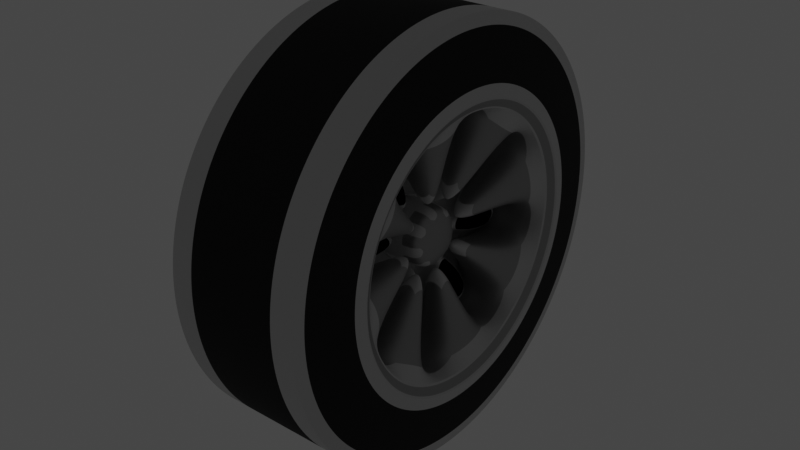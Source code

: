 # Source: QuattroWheel.blend  (saved by Blender 2.93.21; exported with 4.5.12 LTS)
import bpy
from mathutils import Matrix  # noqa: F401  (used for matrix-valued properties, if any)

bpy.ops.wm.read_factory_settings(use_empty=True)
scene = bpy.context.scene
scene.name = 'Scene'

# ---- collections
col_collection = bpy.data.collections.new('Collection'); scene.collection.children.link(col_collection)

# ---- materials (node trees are filled in below, after node groups)
mat_material_001 = bpy.data.materials.new('Material.001')
mat_material_001.alpha_threshold = 0.0
mat_material_001.use_transparent_shadow = False
mat_material_001.line_color = (0.0, 0.0, 0.0, 1.0)
mat_material_002 = bpy.data.materials.new('Material.002')
mat_material_002.use_transparent_shadow = False
mat_material_003 = bpy.data.materials.new('Material.003')
mat_material_003.use_transparent_shadow = False
mat_material_004 = bpy.data.materials.new('Material.004')
mat_material_004.use_transparent_shadow = False
mat_material_005 = bpy.data.materials.new('Material.005')
mat_material_005.use_transparent_shadow = False
mat_material_006 = bpy.data.materials.new('Material.006')
mat_material_006.use_transparent_shadow = False
mat_material_007 = bpy.data.materials.new('Material.007')
mat_material_007.use_transparent_shadow = False
mat_material_008 = bpy.data.materials.new('Material.008')
mat_material_008.use_transparent_shadow = False
mat_material_009 = bpy.data.materials.new('Material.009')
mat_material_009.use_transparent_shadow = False
mat_material_010 = bpy.data.materials.new('Material.010')
mat_material_010.use_transparent_shadow = False
mat_material_011 = bpy.data.materials.new('Material.011')
mat_material_011.use_transparent_shadow = False
mat_material_012 = bpy.data.materials.new('Material.012')
mat_material_012.use_transparent_shadow = False

# ---- material node trees
mat_material_001.use_nodes = True; mat_material_001.node_tree.nodes.clear()
_N = mat_material_001.node_tree.nodes; _L = mat_material_001.node_tree.links
n0 = _N.new('ShaderNodeOutputMaterial'); n0.name = 'Material Output'; n0.location = (300, 300)
n1 = _N.new('ShaderNodeBsdfPrincipled'); n1.name = 'Principled BSDF'; n1.location = (10, 300)
n1.distribution = 'GGX'
n1.subsurface_method = 'BURLEY'
n1.inputs[0].default_value = (0.5705, 0.5705, 0.5705, 1.0)
n1.inputs[2].default_value = 0.4
n1.inputs[3].default_value = 1.45
n1.inputs[27].default_value = (0.0, 0.0, 0.0, 1.0)
n1.inputs[28].default_value = 1.0
_L.new(n1.outputs[0], n0.inputs[0])
n0.is_active_output = True
mat_material_002.use_nodes = True; mat_material_002.node_tree.nodes.clear()
_N = mat_material_002.node_tree.nodes; _L = mat_material_002.node_tree.links
n0 = _N.new('ShaderNodeOutputMaterial'); n0.name = 'Material Output'; n0.location = (300, 300)
n1 = _N.new('ShaderNodeEmission'); n1.name = 'Emission'; n1.location = (10, 300)
n1.inputs[0].default_value = (1.0, 0.9418, 0.004908, 1.0)
n1.inputs[1].default_value = 7.0
_L.new(n1.outputs[0], n0.inputs[0])
n0.is_active_output = True
mat_material_003.use_nodes = True; mat_material_003.node_tree.nodes.clear()
_N = mat_material_003.node_tree.nodes; _L = mat_material_003.node_tree.links
n0 = _N.new('ShaderNodeBsdfPrincipled'); n0.name = 'Principled BSDF'; n0.location = (10, 300)
n0.distribution = 'GGX'
n0.subsurface_method = 'BURLEY'
n0.inputs[0].default_value = (0.01403, 0.01403, 0.01403, 1.0)
n0.inputs[2].default_value = 0.7093
n0.inputs[3].default_value = 1.45
n0.inputs[13].default_value = 0.1163
n0.inputs[27].default_value = (0.0, 0.0, 0.0, 1.0)
n0.inputs[28].default_value = 1.0
n1 = _N.new('ShaderNodeOutputMaterial'); n1.name = 'Material Output'; n1.location = (300, 300)
_L.new(n0.outputs[0], n1.inputs[0])
n1.is_active_output = True
mat_material_004.use_nodes = True; mat_material_004.node_tree.nodes.clear()
_N = mat_material_004.node_tree.nodes; _L = mat_material_004.node_tree.links
n0 = _N.new('ShaderNodeBsdfPrincipled'); n0.name = 'Principled BSDF'; n0.location = (10, 300)
n0.distribution = 'GGX'
n0.subsurface_method = 'BURLEY'
n0.inputs[0].default_value = (0.363, 0.363, 0.363, 1.0)
n0.inputs[1].default_value = 0.7326
n0.inputs[2].default_value = 0.4535
n0.inputs[3].default_value = 1.45
n0.inputs[13].default_value = 0.2326
n0.inputs[27].default_value = (0.0, 0.0, 0.0, 1.0)
n0.inputs[28].default_value = 1.0
n1 = _N.new('ShaderNodeOutputMaterial'); n1.name = 'Material Output'; n1.location = (300, 300)
_L.new(n0.outputs[0], n1.inputs[0])
n1.is_active_output = True
mat_material_005.use_nodes = True; mat_material_005.node_tree.nodes.clear()
_N = mat_material_005.node_tree.nodes; _L = mat_material_005.node_tree.links
n0 = _N.new('ShaderNodeBsdfPrincipled'); n0.name = 'Principled BSDF'; n0.location = (10, 300)
n0.distribution = 'GGX'
n0.subsurface_method = 'BURLEY'
n0.inputs[0].default_value = (0.0, 0.0, 0.0, 1.0)
n0.inputs[2].default_value = 0.186
n0.inputs[3].default_value = 1.45
n0.inputs[13].default_value = 0.0
n0.inputs[27].default_value = (0.0, 0.0, 0.0, 1.0)
n0.inputs[28].default_value = 1.0
n1 = _N.new('ShaderNodeOutputMaterial'); n1.name = 'Material Output'; n1.location = (300, 300)
_L.new(n0.outputs[0], n1.inputs[0])
n1.is_active_output = True
mat_material_006.use_nodes = True; mat_material_006.node_tree.nodes.clear()
_N = mat_material_006.node_tree.nodes; _L = mat_material_006.node_tree.links
n0 = _N.new('ShaderNodeBsdfPrincipled'); n0.name = 'Principled BSDF'; n0.location = (10, 300)
n0.distribution = 'GGX'
n0.subsurface_method = 'BURLEY'
n0.inputs[0].default_value = (0.1663, 0.2567, 0.8, 1.0)
n0.inputs[3].default_value = 1.45
n0.inputs[27].default_value = (0.0, 0.0, 0.0, 1.0)
n0.inputs[28].default_value = 1.0
n1 = _N.new('ShaderNodeOutputMaterial'); n1.name = 'Material Output'; n1.location = (300, 300)
_L.new(n0.outputs[0], n1.inputs[0])
n1.is_active_output = True
mat_material_007.use_nodes = True; mat_material_007.node_tree.nodes.clear()
_N = mat_material_007.node_tree.nodes; _L = mat_material_007.node_tree.links
n0 = _N.new('ShaderNodeBsdfPrincipled'); n0.name = 'Principled BSDF'; n0.location = (10, 300)
n0.distribution = 'GGX'
n0.subsurface_method = 'BURLEY'
n0.inputs[0].default_value = (0.502, 0.003523, 0.0, 1.0)
n0.inputs[1].default_value = 0.4302
n0.inputs[2].default_value = 1.0
n0.inputs[3].default_value = 1.45
n0.inputs[13].default_value = 0.0
n0.inputs[27].default_value = (0.0, 0.0, 0.0, 1.0)
n0.inputs[28].default_value = 1.0
n1 = _N.new('ShaderNodeOutputMaterial'); n1.name = 'Material Output'; n1.location = (300, 300)
_L.new(n0.outputs[0], n1.inputs[0])
n1.is_active_output = True
mat_material_008.use_nodes = True; mat_material_008.node_tree.nodes.clear()
_N = mat_material_008.node_tree.nodes; _L = mat_material_008.node_tree.links
n0 = _N.new('ShaderNodeBsdfPrincipled'); n0.name = 'Principled BSDF'; n0.location = (10, 300)
n0.distribution = 'GGX'
n0.subsurface_method = 'BURLEY'
n0.inputs[0].default_value = (0.0578, 0.0578, 0.0578, 1.0)
n0.inputs[1].default_value = 0.02326
n0.inputs[2].default_value = 1.0
n0.inputs[3].default_value = 1.45
n0.inputs[13].default_value = 0.1279
n0.inputs[27].default_value = (0.0, 0.0, 0.0, 1.0)
n0.inputs[28].default_value = 1.0
n1 = _N.new('ShaderNodeOutputMaterial'); n1.name = 'Material Output'; n1.location = (300, 300)
_L.new(n0.outputs[0], n1.inputs[0])
n1.is_active_output = True
mat_material_009.use_nodes = True; mat_material_009.node_tree.nodes.clear()
_N = mat_material_009.node_tree.nodes; _L = mat_material_009.node_tree.links
n0 = _N.new('ShaderNodeOutputMaterial'); n0.name = 'Material Output'; n0.location = (300, 300)
n1 = _N.new('ShaderNodeEmission'); n1.name = 'Emission'; n1.location = (10, 300)
n1.inputs[0].default_value = (0.4919, 0.001507, 0.001507, 1.0)
n1.inputs[1].default_value = 7.0
_L.new(n1.outputs[0], n0.inputs[0])
n0.is_active_output = True
mat_material_010.use_nodes = True; mat_material_010.node_tree.nodes.clear()
_N = mat_material_010.node_tree.nodes; _L = mat_material_010.node_tree.links
n0 = _N.new('ShaderNodeBsdfPrincipled'); n0.name = 'Principled BSDF'; n0.location = (10, 300)
n0.distribution = 'GGX'
n0.subsurface_method = 'BURLEY'
n0.inputs[0].default_value = (0.8, 0.707, 0.01379, 1.0)
n0.inputs[3].default_value = 1.45
n0.inputs[13].default_value = 0.0
n0.inputs[27].default_value = (0.0, 0.0, 0.0, 1.0)
n0.inputs[28].default_value = 1.0
n1 = _N.new('ShaderNodeOutputMaterial'); n1.name = 'Material Output'; n1.location = (300, 300)
_L.new(n0.outputs[0], n1.inputs[0])
n1.is_active_output = True
mat_material_011.use_nodes = True; mat_material_011.node_tree.nodes.clear()
_N = mat_material_011.node_tree.nodes; _L = mat_material_011.node_tree.links
n0 = _N.new('ShaderNodeBsdfPrincipled'); n0.name = 'Principled BSDF'; n0.location = (10, 300)
n0.distribution = 'GGX'
n0.subsurface_method = 'BURLEY'
n0.inputs[2].default_value = 0.6628
n0.inputs[3].default_value = 1.45
n0.inputs[13].default_value = 0.0
n0.inputs[27].default_value = (0.0, 0.0, 0.0, 1.0)
n0.inputs[28].default_value = 1.0
n1 = _N.new('ShaderNodeOutputMaterial'); n1.name = 'Material Output'; n1.location = (300, 300)
_L.new(n0.outputs[0], n1.inputs[0])
n1.is_active_output = True
mat_material_012.use_nodes = True; mat_material_012.node_tree.nodes.clear()
_N = mat_material_012.node_tree.nodes; _L = mat_material_012.node_tree.links
n0 = _N.new('ShaderNodeBsdfPrincipled'); n0.name = 'Principled BSDF'; n0.location = (10, 300)
n0.distribution = 'GGX'
n0.subsurface_method = 'BURLEY'
n0.inputs[0].default_value = (0.2957, 0.2957, 0.2957, 1.0)
n0.inputs[1].default_value = 1.0
n0.inputs[3].default_value = 1.45
n0.inputs[27].default_value = (0.0, 0.0, 0.0, 1.0)
n0.inputs[28].default_value = 1.0
n1 = _N.new('ShaderNodeOutputMaterial'); n1.name = 'Material Output'; n1.location = (300, 300)
_L.new(n0.outputs[0], n1.inputs[0])
n1.is_active_output = True

# ---- world
world_world = bpy.data.worlds.new('World'); scene.world = world_world
world_world.use_nodes = True; world_world.node_tree.nodes.clear()
_N = world_world.node_tree.nodes; _L = world_world.node_tree.links
n0 = _N.new('ShaderNodeOutputWorld'); n0.name = 'World Output'; n0.location = (300, 300)
n1 = _N.new('ShaderNodeBackground'); n1.name = 'Background'; n1.location = (10, 300)
n1.inputs[0].default_value = (0.05088, 0.05088, 0.05088, 1.0)
_L.new(n1.outputs[0], n0.inputs[0])
n0.is_active_output = True
world_world.color = (0.05088, 0.05088, 0.05088)
world_world.use_sun_shadow = False
world_world.sun_shadow_jitter_overblur = 0.0

# ---- meshes
me_cube_001 = bpy.data.meshes.new('Cube.001')
me_cube_001.from_pydata([(0.075, 0.2634, 2.563e-08), (0.075, 0.2433, 0.1008), (0.075, 0.1862, 0.1862), (0.075, 0.1008, 0.2433), (0.075, 1.897e-08, 0.2634), (0.075, -0.1008, 0.2433), (0.075, -0.1862, 0.1862), (0.075, -0.2433, 0.1008), (0.075, -0.2634, 2.563e-08), (0.075, -0.2433, -0.1008), (0.075, -0.1862, -0.1862), (0.075, -0.1008, -0.2433), (0.075, 1.897e-08, -0.2634), (0.075, 0.1008, -0.2433), (0.075, 0.1862, -0.1862), (0.075, 0.2433, -0.1008), (-0.09131, 0.2634, 2.563e-08), (-0.09131, 0.2433, 0.1008), (-0.09131, 0.1862, 0.1862), (-0.09131, 0.1008, 0.2433), (-0.09131, 1.897e-08, 0.2634), (-0.09131, -0.1008, 0.2433), (-0.09131, -0.1862, 0.1862), (-0.09131, -0.2433, 0.1008), (-0.09131, -0.2634, 2.563e-08), (-0.09131, -0.2433, -0.1008), (-0.09131, -0.1862, -0.1862), (-0.09131, -0.1008, -0.2433), (-0.09131, 1.897e-08, -0.2634), (-0.09131, 0.1008, -0.2433), (-0.09131, 0.1862, -0.1862), (-0.09131, 0.2433, -0.1008), (0.075, 0.2634, 2.563e-08), (0.075, 0.2433, 0.1008), (0.075, 0.1862, 0.1862), (0.075, 0.1008, 0.2433), (0.075, 1.897e-08, 0.2634), (0.075, -0.1008, 0.2433), (0.075, -0.1862, 0.1862), (0.075, -0.2433, 0.1008), (0.075, -0.2634, 2.563e-08), (0.075, -0.2433, -0.1008), (0.075, -0.1862, -0.1862), (0.075, -0.1008, -0.2433), (0.075, 1.897e-08, -0.2634), (0.075, 0.1008, -0.2433), (0.075, 0.1862, -0.1862), (0.075, 0.2433, -0.1008), (-0.09131, 0.2634, 2.563e-08), (-0.09131, 0.2433, 0.1008), (-0.09131, 0.1862, 0.1862), (-0.09131, 0.1008, 0.2433), (-0.09131, 1.897e-08, 0.2634), (-0.09131, -0.1008, 0.2433), (-0.09131, -0.1862, 0.1862), (-0.09131, -0.2433, 0.1008), (-0.09131, -0.2634, 2.563e-08), (-0.09131, -0.2433, -0.1008), (-0.09131, -0.1862, -0.1862), (-0.09131, -0.1008, -0.2433), (-0.09131, 1.897e-08, -0.2634), (-0.09131, 0.1008, -0.2433), (-0.09131, 0.1862, -0.1862), (-0.09131, 0.2433, -0.1008), (0.075, 0.2634, 2.563e-08), (0.075, 0.2433, 0.1008), (0.075, 0.1862, 0.1862), (0.075, 0.1008, 0.2433), (0.075, 1.897e-08, 0.2634), (0.075, -0.1008, 0.2433), (0.075, -0.1862, 0.1862), (0.075, -0.2433, 0.1008), (0.075, -0.2634, 2.563e-08), (0.075, -0.2433, -0.1008), (0.075, -0.1862, -0.1862), (0.075, -0.1008, -0.2433), (0.075, 1.897e-08, -0.2634), (0.075, 0.1008, -0.2433), (0.075, 0.1862, -0.1862), (0.075, 0.2433, -0.1008), (-0.09131, 0.2634, 2.563e-08), (-0.09131, 0.2433, 0.1008), (-0.09131, 0.1862, 0.1862), (-0.09131, 0.1008, 0.2433), (-0.09131, 1.897e-08, 0.2634), (-0.09131, -0.1008, 0.2433), (-0.09131, -0.1862, 0.1862), (-0.09131, -0.2433, 0.1008), (-0.09131, -0.2634, 2.563e-08), (-0.09131, -0.2433, -0.1008), (-0.09131, -0.1862, -0.1862), (-0.09131, -0.1008, -0.2433), (-0.09131, 1.897e-08, -0.2634), (-0.09131, 0.1008, -0.2433), (-0.09131, 0.1862, -0.1862), (-0.09131, 0.2433, -0.1008), (0.075, 0.2634, 2.563e-08), (0.075, 0.2433, 0.1008), (0.075, 0.1862, 0.1862), (0.075, 0.1008, 0.2433), (0.075, 1.897e-08, 0.2634), (0.075, -0.1008, 0.2433), (0.075, -0.1862, 0.1862), (0.075, -0.2433, 0.1008), (0.075, -0.2634, 2.563e-08), (0.075, -0.2433, -0.1008), (0.075, -0.1862, -0.1862), (0.075, -0.1008, -0.2433), (0.075, 1.897e-08, -0.2634), (0.075, 0.1008, -0.2433), (0.075, 0.1862, -0.1862), (0.075, 0.2433, -0.1008), (-0.09131, 0.2634, 2.563e-08), (-0.09131, 0.2433, 0.1008), (-0.09131, 0.1862, 0.1862), (-0.09131, 0.1008, 0.2433), (-0.09131, 1.897e-08, 0.2634), (-0.09131, -0.1008, 0.2433), (-0.09131, -0.1862, 0.1862), (-0.09131, -0.2433, 0.1008), (-0.09131, -0.2634, 2.563e-08), (-0.09131, -0.2433, -0.1008), (-0.09131, -0.1862, -0.1862), (-0.09131, -0.1008, -0.2433), (-0.09131, 1.897e-08, -0.2634), (-0.09131, 0.1008, -0.2433), (-0.09131, 0.1862, -0.1862), (-0.09131, 0.2433, -0.1008), (0.09095, 0.1734, 2.563e-08), (0.09095, 0.1602, 0.06636), (0.09095, 0.1226, 0.1226), (0.09095, 0.06636, 0.1602), (0.09095, 1.897e-08, 0.1734), (0.09095, -0.06636, 0.1602), (0.09095, -0.1226, 0.1226), (0.09095, -0.1602, 0.06636), (0.09095, -0.1734, 2.563e-08), (0.09095, -0.1602, -0.06636), (0.09095, -0.1226, -0.1226), (0.09095, -0.06636, -0.1602), (0.09095, 1.897e-08, -0.1734), (0.09095, 0.06636, -0.1602), (0.09095, 0.1226, -0.1226), (0.09095, 0.1602, -0.06636), (-0.1073, 0.1734, 2.563e-08), (-0.1073, 0.1602, 0.06636), (-0.1073, 0.1226, 0.1226), (-0.1073, 0.06636, 0.1602), (-0.1073, 1.897e-08, 0.1734), (-0.1073, -0.06636, 0.1602), (-0.1073, -0.1226, 0.1226), (-0.1073, -0.1602, 0.06636), (-0.1073, -0.1734, 2.563e-08), (-0.1073, -0.1602, -0.06636), (-0.1073, -0.1226, -0.1226), (-0.1073, -0.06636, -0.1602), (-0.1073, 1.897e-08, -0.1734), (-0.1073, 0.06636, -0.1602), (-0.1073, 0.1226, -0.1226), (-0.1073, 0.1602, -0.06636), (0.09095, 0.1734, 2.563e-08), (0.09095, 0.1602, 0.06636), (0.09095, 0.1226, 0.1226), (0.09095, 0.06636, 0.1602), (0.09095, 1.897e-08, 0.1734), (0.09095, -0.06636, 0.1602), (0.09095, -0.1226, 0.1226), (0.09095, -0.1602, 0.06636), (0.09095, -0.1734, 2.563e-08), (0.09095, -0.1602, -0.06636), (0.09095, -0.1226, -0.1226), (0.09095, -0.06636, -0.1602), (0.09095, 1.897e-08, -0.1734), (0.09095, 0.06636, -0.1602), (0.09095, 0.1226, -0.1226), (0.09095, 0.1602, -0.06636), (-0.1073, 0.1734, 2.563e-08), (-0.1073, 0.1602, 0.06636), (-0.1073, 0.1226, 0.1226), (-0.1073, 0.06636, 0.1602), (-0.1073, 1.897e-08, 0.1734), (-0.1073, -0.06636, 0.1602), (-0.1073, -0.1226, 0.1226), (-0.1073, -0.1602, 0.06636), (-0.1073, -0.1734, 2.563e-08), (-0.1073, -0.1602, -0.06636), (-0.1073, -0.1226, -0.1226), (-0.1073, -0.06636, -0.1602), (-0.1073, 1.897e-08, -0.1734), (-0.1073, 0.06636, -0.1602), (-0.1073, 0.1226, -0.1226), (-0.1073, 0.1602, -0.06636), (0.09095, 0.1734, 2.563e-08), (0.09095, 0.1602, 0.06636), (0.09095, 0.1226, 0.1226), (0.09095, 0.06636, 0.1602), (0.09095, 1.897e-08, 0.1734), (0.09095, -0.06636, 0.1602), (0.09095, -0.1226, 0.1226), (0.09095, -0.1602, 0.06636), (0.09095, -0.1734, 2.563e-08), (0.09095, -0.1602, -0.06636), (0.09095, -0.1226, -0.1226), (0.09095, -0.06636, -0.1602), (0.09095, 1.897e-08, -0.1734), (0.09095, 0.06636, -0.1602), (0.09095, 0.1226, -0.1226), (0.09095, 0.1602, -0.06636), (-0.1073, 0.1734, 2.563e-08), (-0.1073, 0.1602, 0.06636), (-0.1073, 0.1226, 0.1226), (-0.1073, 0.06636, 0.1602), (-0.1073, 1.897e-08, 0.1734), (-0.1073, -0.06636, 0.1602), (-0.1073, -0.1226, 0.1226), (-0.1073, -0.1602, 0.06636), (-0.1073, -0.1734, 2.563e-08), (-0.1073, -0.1602, -0.06636), (-0.1073, -0.1226, -0.1226), (-0.1073, -0.06636, -0.1602), (-0.1073, 1.897e-08, -0.1734), (-0.1073, 0.06636, -0.1602), (-0.1073, 0.1226, -0.1226), (-0.1073, 0.1602, -0.06636), (0.08322, 0.1599, -4.177e-09), (0.08322, 0.1477, 0.06119), (0.08322, 0.1131, 0.1131), (0.08322, 0.06119, 0.1477), (0.08322, 1.897e-08, 0.1599), (0.08322, -0.06119, 0.1477), (0.08322, -0.1131, 0.1131), (0.08322, -0.1477, 0.06119), (0.08322, -0.1599, -4.177e-09), (0.08322, -0.1477, -0.06119), (0.08322, -0.1131, -0.1131), (0.08322, -0.06119, -0.1477), (0.08322, 1.897e-08, -0.1599), (0.08322, 0.06119, -0.1477), (0.08322, 0.1131, -0.1131), (0.08322, 0.1477, -0.06119), (-0.09954, 0.1599, -4.177e-09), (-0.09954, 0.1477, 0.06119), (-0.09954, 0.1131, 0.1131), (-0.09954, 0.06119, 0.1477), (-0.09954, 1.897e-08, 0.1599), (-0.09954, -0.06119, 0.1477), (-0.09954, -0.1131, 0.1131), (-0.09954, -0.1477, 0.06119), (-0.09954, -0.1599, -4.177e-09), (-0.09954, -0.1477, -0.06119), (-0.09954, -0.1131, -0.1131), (-0.09954, -0.06119, -0.1477), (-0.09954, 1.897e-08, -0.1599), (-0.09954, 0.06119, -0.1477), (-0.09954, 0.1131, -0.1131), (-0.09954, 0.1477, -0.06119), (0.08322, 0.1599, -4.177e-09), (0.08322, 0.1477, 0.06119), (0.08322, 0.1131, 0.1131), (0.08322, 0.06119, 0.1477), (0.08322, 1.897e-08, 0.1599), (0.08322, -0.06119, 0.1477), (0.08322, -0.1131, 0.1131), (0.08322, -0.1477, 0.06119), (0.08322, -0.1599, -4.177e-09), (0.08322, -0.1477, -0.06119), (0.08322, -0.1131, -0.1131), (0.08322, -0.06119, -0.1477), (0.08322, 1.897e-08, -0.1599), (0.08322, 0.06119, -0.1477), (0.08322, 0.1131, -0.1131), (0.08322, 0.1477, -0.06119), (-0.09954, 0.1599, -4.177e-09), (-0.09954, 0.1477, 0.06119), (-0.09954, 0.1131, 0.1131), (-0.09954, 0.06119, 0.1477), (-0.09954, 1.897e-08, 0.1599), (-0.09954, -0.06119, 0.1477), (-0.09954, -0.1131, 0.1131), (-0.09954, -0.1477, 0.06119), (-0.09954, -0.1599, -4.177e-09), (-0.09954, -0.1477, -0.06119), (-0.09954, -0.1131, -0.1131), (-0.09954, -0.06119, -0.1477), (-0.09954, 1.897e-08, -0.1599), (-0.09954, 0.06119, -0.1477), (-0.09954, 0.1131, -0.1131), (-0.09954, 0.1477, -0.06119), (0.08322, 0.1477, 0.06119), (0.08322, 0.1599, -4.177e-09), (0.08322, 0.1131, 0.1131), (0.08322, 0.06119, 0.1477), (0.08322, 1.897e-08, 0.1599), (0.08322, -0.06119, 0.1477), (0.08322, -0.1131, 0.1131), (0.08322, -0.1477, 0.06119), (0.08322, -0.1599, -4.177e-09), (0.08322, -0.1477, -0.06119), (0.08322, -0.1131, -0.1131), (0.08322, -0.06119, -0.1477), (0.08322, 1.897e-08, -0.1599), (0.08322, 0.06119, -0.1477), (0.08322, 0.1131, -0.1131), (0.08322, 0.1477, -0.06119), (-0.09954, 0.1477, 0.06119), (-0.09954, 0.1599, -4.177e-09), (-0.09954, 0.1131, 0.1131), (-0.09954, 0.06119, 0.1477), (-0.09954, 1.897e-08, 0.1599), (-0.09954, -0.06119, 0.1477), (-0.09954, -0.1131, 0.1131), (-0.09954, -0.1477, 0.06119), (-0.09954, -0.1599, -4.177e-09), (-0.09954, -0.1477, -0.06119), (-0.09954, -0.1131, -0.1131), (-0.09954, -0.06119, -0.1477), (-0.09954, 1.897e-08, -0.1599), (-0.09954, 0.06119, -0.1477), (-0.09954, 0.1131, -0.1131), (-0.09954, 0.1477, -0.06119), (0.08322, 0.1477, 0.06119), (0.08322, 0.1599, -4.177e-09), (0.08322, 0.1131, 0.1131), (0.08322, 0.06119, 0.1477), (0.08322, 1.897e-08, 0.1599), (0.08322, -0.06119, 0.1477), (0.08322, -0.1131, 0.1131), (0.08322, -0.1477, 0.06119), (0.08322, -0.1599, -4.177e-09), (0.08322, -0.1477, -0.06119), (0.08322, -0.1131, -0.1131), (0.08322, -0.06119, -0.1477), (0.08322, 1.897e-08, -0.1599), (0.08322, 0.06119, -0.1477), (0.08322, 0.1131, -0.1131), (0.08322, 0.1477, -0.06119), (-0.09954, 0.1477, 0.06119), (-0.09954, 0.1599, -4.177e-09), (-0.09954, 0.1131, 0.1131), (-0.09954, 0.06119, 0.1477), (-0.09954, 1.897e-08, 0.1599), (-0.09954, -0.06119, 0.1477), (-0.09954, -0.1131, 0.1131), (-0.09954, -0.1477, 0.06119), (-0.09954, -0.1599, -4.177e-09), (-0.09954, -0.1477, -0.06119), (-0.09954, -0.1131, -0.1131), (-0.09954, -0.06119, -0.1477), (-0.09954, 1.897e-08, -0.1599), (-0.09954, 0.06119, -0.1477), (-0.09954, 0.1131, -0.1131), (-0.09954, 0.1477, -0.06119), (0.08322, 0.1477, 0.06119), (0.08322, 0.1599, -4.177e-09), (0.08322, 0.1131, 0.1131), (0.08322, 0.06119, 0.1477), (0.08322, 1.897e-08, 0.1599), (0.08322, -0.06119, 0.1477), (0.08322, -0.1131, 0.1131), (0.08322, -0.1477, 0.06119), (0.08322, -0.1599, -4.177e-09), (0.08322, -0.1477, -0.06119), (0.08322, -0.1131, -0.1131), (0.08322, -0.06119, -0.1477), (0.08322, 1.897e-08, -0.1599), (0.08322, 0.06119, -0.1477), (0.08322, 0.1131, -0.1131), (0.08322, 0.1477, -0.06119), (-0.09954, 0.1477, 0.06119), (-0.09954, 0.1599, -4.177e-09), (-0.09954, 0.1131, 0.1131), (-0.09954, 0.06119, 0.1477), (-0.09954, 1.897e-08, 0.1599), (-0.09954, -0.06119, 0.1477), (-0.09954, -0.1131, 0.1131), (-0.09954, -0.1477, 0.06119), (-0.09954, -0.1599, -4.177e-09), (-0.09954, -0.1477, -0.06119), (-0.09954, -0.1131, -0.1131), (-0.09954, -0.06119, -0.1477), (-0.09954, 1.897e-08, -0.1599), (-0.09954, 0.06119, -0.1477), (-0.09954, 0.1131, -0.1131), (-0.09954, 0.1477, -0.06119), (-0.008158, -0.1477, 0.06119), (-0.008158, -0.1599, -4.177e-09), (-0.008158, 0.1599, -4.177e-09), (-0.008158, 0.1477, 0.06119), (-0.008158, 0.1477, -0.06119), (-0.008158, -0.1477, -0.06119), (-0.008158, 0.1131, 0.1131), (-0.008158, -0.1131, -0.1131), (-0.008158, 0.06119, 0.1477), (-0.008158, -0.06119, -0.1477), (-0.008158, 1.897e-08, 0.1599), (-0.008158, 1.897e-08, -0.1599), (-0.008158, -0.06119, 0.1477), (-0.008158, 0.06119, -0.1477), (-0.008158, -0.1131, 0.1131), (-0.008158, 0.1131, -0.1131), (-0.008158, -0.03373, 0.01397), (-0.008158, -0.03651, -6.378e-08), (-0.008158, 0.03651, -6.378e-08), (-0.008158, 0.03373, 0.01397), (-0.008158, 0.03373, -0.01397), (-0.008158, -0.03373, -0.01397), (-0.008158, 0.02581, 0.02581), (-0.008158, -0.02581, -0.02581), (-0.008158, 0.01397, 0.03373), (-0.008158, -0.01397, -0.03373), (-0.008158, 1.897e-08, 0.03651), (-0.008158, 1.897e-08, -0.03651), (-0.008158, -0.01397, 0.03373), (-0.008158, 0.01397, -0.03373), (-0.008158, -0.02581, 0.02581), (-0.008158, 0.02581, -0.02581), (-0.008158, -0.03373, 0.01397), (-0.008158, -0.03651, -6.378e-08), (-0.008158, 0.03651, -6.378e-08), (-0.008158, 0.03373, 0.01397), (-0.008158, 0.03373, -0.01397), (-0.008158, -0.03373, -0.01397), (-0.008158, 0.02581, 0.02581), (-0.008158, -0.02581, -0.02581), (-0.008158, 0.01397, 0.03373), (-0.008158, -0.01397, -0.03373), (-0.008158, 1.897e-08, 0.03651), (-0.008158, 1.897e-08, -0.03651), (-0.008158, -0.01397, 0.03373), (-0.008158, 0.01397, -0.03373), (-0.008158, -0.02581, 0.02581), (-0.008158, 0.02581, -0.02581), (0.02574, -0.03373, 0.01397), (0.02574, -0.03651, -6.378e-08), (0.02574, 0.03651, -6.378e-08), (0.02574, 0.03373, 0.01397), (0.02574, 0.03373, -0.01397), (0.02574, -0.03373, -0.01397), (0.02574, 0.02581, 0.02581), (0.02574, -0.02581, -0.02581), (0.02574, 0.01397, 0.03373), (0.02574, -0.01397, -0.03373), (0.02574, 1.897e-08, 0.03651), (0.02574, 1.897e-08, -0.03651), (0.02574, -0.01397, 0.03373), (0.02574, 0.01397, -0.03373), (0.02574, -0.02581, 0.02581), (0.02574, 0.02581, -0.02581), (0.04773, 0.03298, 0.01366), (0.04773, 0.03569, -1.532e-07), (0.04773, 0.01366, 0.03298), (0.04773, 0.02524, 0.02524), (0.04773, -0.01366, 0.03298), (0.04773, -1.002e-07, 0.03569), (0.04773, -0.03298, 0.01366), (0.04773, -0.02524, 0.02524), (0.04773, -0.03298, -0.01366), (0.04773, -0.03569, -1.532e-07), (0.04773, -0.01366, -0.03298), (0.04773, -0.02524, -0.02524), (0.04773, 0.01366, -0.03298), (0.04773, -1.002e-07, -0.03569), (0.04773, 0.03298, -0.01366), (0.04773, 0.02524, -0.02524), (0.02733, -0.03569, -1.532e-07), (0.02733, 0.03298, 0.01366), (0.02733, -0.03298, -0.01366), (0.02733, 0.02524, 0.02524), (0.02733, -0.02524, -0.02524), (0.02733, 0.01366, 0.03298), (0.02733, -0.01366, -0.03298), (0.02733, -1.002e-07, 0.03569), (0.02733, -1.002e-07, -0.03569), (0.02733, -0.01366, 0.03298), (0.02733, 0.01366, -0.03298), (0.02733, -0.02524, 0.02524), (0.02733, 0.02524, -0.02524), (0.02733, -0.03298, 0.01366), (0.02733, 0.03569, -1.532e-07), (0.02733, 0.03298, -0.01366), (0.05071, 0.02581, -0.02581), (0.05071, 0.03373, -0.01397), (0.05071, -0.02581, 0.02581), (0.05071, -0.03373, 0.01397), (0.05071, 0.01397, -0.03373), (0.05071, -0.01397, 0.03373), (0.05071, 1.897e-08, -0.03651), (0.05071, 1.897e-08, 0.03651), (0.05071, -0.01397, -0.03373), (0.05071, 0.01397, 0.03373), (0.05071, -0.02581, -0.02581), (0.05071, 0.02581, 0.02581), (0.05071, -0.03373, -0.01397), (0.05071, 0.03373, 0.01397), (0.05071, -0.03651, -6.378e-08), (0.05071, 0.03651, -6.378e-08), (0.03437, 0.06119, -0.1477), (0.03437, 0.1131, -0.1131), (0.03437, -0.06119, 0.1477), (0.03437, -0.1131, 0.1131), (0.03437, -0.06119, -0.1477), (0.03437, 1.897e-08, -0.1599), (0.03437, 0.06119, 0.1477), (0.03437, 1.897e-08, 0.1599), (0.03437, -0.1477, -0.06119), (0.03437, -0.1131, -0.1131), (0.03437, 0.1477, 0.06119), (0.03437, 0.1131, 0.1131), (0.03437, 0.1477, -0.06119), (0.03437, 0.1599, -4.177e-09), (0.03437, -0.1477, 0.06119), (0.03437, -0.1599, -4.177e-09), (0.03437, 0.01397, -0.03373), (0.03437, 0.02581, -0.02581), (0.03437, -0.01397, 0.03373), (0.03437, -0.02581, 0.02581), (0.03437, -0.01397, -0.03373), (0.03437, 1.897e-08, -0.03651), (0.03437, 0.01397, 0.03373), (0.03437, 1.897e-08, 0.03651), (0.03437, -0.03373, -0.01397), (0.03437, -0.02581, -0.02581), (0.03437, 0.03373, 0.01397), (0.03437, 0.02581, 0.02581), (0.03437, 0.03373, -0.01397), (0.03437, 0.03651, -6.378e-08), (0.03437, -0.03373, 0.01397), (0.03437, -0.03651, -6.378e-08)], [], [(8, 24, 23, 7), (1, 17, 16, 0), (0, 16, 31, 15), (9, 25, 24, 8), (2, 18, 17, 1), (10, 26, 25, 9), (3, 19, 18, 2), (11, 27, 26, 10), (4, 20, 19, 3), (12, 28, 27, 11), (5, 21, 20, 4), (13, 29, 28, 12), (6, 22, 21, 5), (14, 30, 29, 13), (7, 23, 22, 6), (15, 31, 30, 14), (41, 40, 72, 73), (53, 54, 86, 85), (40, 39, 71, 72), (52, 53, 85, 84), (39, 38, 70, 71), (51, 52, 84, 83), (38, 37, 69, 70), (50, 51, 83, 82), (63, 48, 80, 95), (37, 36, 68, 69), (49, 50, 82, 81), (62, 63, 95, 94), (36, 35, 67, 68), (48, 49, 81, 80), (61, 62, 94, 93), (35, 34, 66, 67), (23, 24, 56, 55), (11, 10, 42, 43), (24, 25, 57, 56), (12, 11, 43, 44), (25, 26, 58, 57), (13, 12, 44, 45), (26, 27, 59, 58), (14, 13, 45, 46), (1, 0, 32, 33), (27, 28, 60, 59), (15, 14, 46, 47), (2, 1, 33, 34), (28, 29, 61, 60), (0, 15, 47, 32), (3, 2, 34, 35), (29, 30, 62, 61), (16, 17, 49, 48), (4, 3, 35, 36), (30, 31, 63, 62), (17, 18, 50, 49), (5, 4, 36, 37), (31, 16, 48, 63), (18, 19, 51, 50), (6, 5, 37, 38), (19, 20, 52, 51), (7, 6, 38, 39), (20, 21, 53, 52), (8, 7, 39, 40), (21, 22, 54, 53), (9, 8, 40, 41), (22, 23, 55, 54), (10, 9, 41, 42), (86, 87, 119, 118), (73, 72, 104, 105), (85, 86, 118, 117), (72, 71, 103, 104), (84, 85, 117, 116), (71, 70, 102, 103), (83, 84, 116, 115), (70, 69, 101, 102), (82, 83, 115, 114), (95, 80, 112, 127), (69, 68, 100, 101), (81, 82, 114, 113), (94, 95, 127, 126), (68, 67, 99, 100), (80, 81, 113, 112), (93, 94, 126, 125), (54, 55, 87, 86), (42, 41, 73, 74), (55, 56, 88, 87), (43, 42, 74, 75), (56, 57, 89, 88), (44, 43, 75, 76), (57, 58, 90, 89), (45, 44, 76, 77), (58, 59, 91, 90), (46, 45, 77, 78), (33, 32, 64, 65), (59, 60, 92, 91), (47, 46, 78, 79), (34, 33, 65, 66), (60, 61, 93, 92), (32, 47, 79, 64), (110, 109, 141, 142), (122, 123, 155, 154), (109, 108, 140, 141), (121, 122, 154, 153), (108, 107, 139, 140), (120, 121, 153, 152), (107, 106, 138, 139), (119, 120, 152, 151), (106, 105, 137, 138), (118, 119, 151, 150), (105, 104, 136, 137), (117, 118, 150, 149), (104, 103, 135, 136), (116, 117, 149, 148), (103, 102, 134, 135), (115, 116, 148, 147), (74, 73, 105, 106), (87, 88, 120, 119), (75, 74, 106, 107), (88, 89, 121, 120), (76, 75, 107, 108), (89, 90, 122, 121), (77, 76, 108, 109), (90, 91, 123, 122), (78, 77, 109, 110), (65, 64, 96, 97), (91, 92, 124, 123), (79, 78, 110, 111), (66, 65, 97, 98), (92, 93, 125, 124), (64, 79, 111, 96), (67, 66, 98, 99), (141, 140, 172, 173), (153, 154, 186, 185), (140, 139, 171, 172), (152, 153, 185, 184), (139, 138, 170, 171), (151, 152, 184, 183), (138, 137, 169, 170), (150, 151, 183, 182), (137, 136, 168, 169), (149, 150, 182, 181), (136, 135, 167, 168), (148, 149, 181, 180), (135, 134, 166, 167), (147, 148, 180, 179), (134, 133, 165, 166), (146, 147, 179, 178), (97, 96, 128, 129), (123, 124, 156, 155), (111, 110, 142, 143), (98, 97, 129, 130), (124, 125, 157, 156), (96, 111, 143, 128), (99, 98, 130, 131), (125, 126, 158, 157), (112, 113, 145, 144), (100, 99, 131, 132), (126, 127, 159, 158), (113, 114, 146, 145), (101, 100, 132, 133), (127, 112, 144, 159), (114, 115, 147, 146), (102, 101, 133, 134), (162, 161, 193, 194), (175, 174, 206, 207), (187, 188, 220, 219), (161, 160, 192, 193), (174, 173, 205, 206), (186, 187, 219, 218), (173, 172, 204, 205), (185, 186, 218, 217), (172, 171, 203, 204), (184, 185, 217, 216), (171, 170, 202, 203), (183, 184, 216, 215), (170, 169, 201, 202), (182, 183, 215, 214), (169, 168, 200, 201), (181, 182, 214, 213), (154, 155, 187, 186), (142, 141, 173, 174), (129, 128, 160, 161), (155, 156, 188, 187), (143, 142, 174, 175), (130, 129, 161, 162), (156, 157, 189, 188), (128, 143, 175, 160), (131, 130, 162, 163), (157, 158, 190, 189), (144, 145, 177, 176), (132, 131, 163, 164), (158, 159, 191, 190), (145, 146, 178, 177), (133, 132, 164, 165), (159, 144, 176, 191), (196, 195, 227, 228), (208, 209, 241, 240), (221, 222, 254, 253), (195, 194, 226, 227), (192, 207, 239, 224), (220, 221, 253, 252), (194, 193, 225, 226), (207, 206, 238, 239), (219, 220, 252, 251), (193, 192, 224, 225), (206, 205, 237, 238), (218, 219, 251, 250), (205, 204, 236, 237), (217, 218, 250, 249), (204, 203, 235, 236), (216, 217, 249, 248), (188, 189, 221, 220), (160, 175, 207, 192), (163, 162, 194, 195), (189, 190, 222, 221), (176, 177, 209, 208), (164, 163, 195, 196), (190, 191, 223, 222), (177, 178, 210, 209), (165, 164, 196, 197), (191, 176, 208, 223), (178, 179, 211, 210), (166, 165, 197, 198), (179, 180, 212, 211), (167, 166, 198, 199), (180, 181, 213, 212), (168, 167, 199, 200), (243, 244, 276, 275), (230, 229, 261, 262), (242, 243, 275, 274), (255, 240, 272, 287), (229, 228, 260, 261), (241, 242, 274, 273), (254, 255, 287, 286), (228, 227, 259, 260), (240, 241, 273, 272), (253, 254, 286, 285), (227, 226, 258, 259), (224, 239, 271, 256), (252, 253, 285, 284), (226, 225, 257, 258), (239, 238, 270, 271), (251, 252, 284, 283), (222, 223, 255, 254), (209, 210, 242, 241), (197, 196, 228, 229), (223, 208, 240, 255), (210, 211, 243, 242), (198, 197, 229, 230), (211, 212, 244, 243), (199, 198, 230, 231), (212, 213, 245, 244), (200, 199, 231, 232), (213, 214, 246, 245), (201, 200, 232, 233), (214, 215, 247, 246), (202, 201, 233, 234), (215, 216, 248, 247), (203, 202, 234, 235), (267, 266, 298, 299), (279, 280, 312, 311), (266, 265, 297, 298), (278, 279, 311, 310), (265, 264, 296, 297), (277, 278, 310, 309), (264, 263, 295, 296), (276, 277, 309, 308), (263, 262, 294, 295), (275, 276, 308, 307), (262, 261, 293, 294), (274, 275, 307, 306), (287, 272, 305, 319), (261, 260, 292, 293), (273, 274, 306, 304), (286, 287, 319, 318), (231, 230, 262, 263), (244, 245, 277, 276), (232, 231, 263, 264), (245, 246, 278, 277), (233, 232, 264, 265), (246, 247, 279, 278), (234, 233, 265, 266), (247, 248, 280, 279), (235, 234, 266, 267), (248, 249, 281, 280), (236, 235, 267, 268), (249, 250, 282, 281), (237, 236, 268, 269), (250, 251, 283, 282), (238, 237, 269, 270), (225, 224, 256, 257), (315, 316, 348, 347), (288, 289, 321, 320), (302, 301, 333, 334), (314, 315, 347, 346), (301, 300, 332, 333), (313, 314, 346, 345), (300, 299, 331, 332), (312, 313, 345, 344), (299, 298, 330, 331), (311, 312, 344, 343), (298, 297, 329, 330), (310, 311, 343, 342), (297, 296, 328, 329), (309, 310, 342, 341), (296, 295, 327, 328), (308, 309, 341, 340), (280, 281, 313, 312), (268, 267, 299, 300), (281, 282, 314, 313), (269, 268, 300, 301), (282, 283, 315, 314), (270, 269, 301, 302), (257, 256, 289, 288), (283, 284, 316, 315), (271, 270, 302, 303), (258, 257, 288, 290), (284, 285, 317, 316), (256, 271, 303, 289), (259, 258, 290, 291), (285, 286, 318, 317), (272, 273, 304, 305), (260, 259, 291, 292), (349, 350, 382, 381), (323, 322, 354, 355), (321, 335, 367, 353), (348, 349, 381, 380), (322, 320, 352, 354), (335, 334, 366, 367), (347, 348, 380, 379), (320, 321, 353, 352), (334, 333, 365, 366), (346, 347, 379, 378), (333, 332, 364, 365), (345, 346, 378, 377), (332, 331, 363, 364), (344, 345, 377, 376), (331, 330, 362, 363), (343, 344, 376, 375), (303, 302, 334, 335), (290, 288, 320, 322), (316, 317, 349, 348), (289, 303, 335, 321), (291, 290, 322, 323), (317, 318, 350, 349), (305, 304, 336, 337), (292, 291, 323, 324), (318, 319, 351, 350), (304, 306, 338, 336), (293, 292, 324, 325), (319, 305, 337, 351), (306, 307, 339, 338), (294, 293, 325, 326), (307, 308, 340, 339), (295, 294, 326, 327), (385, 384, 375, 376), (387, 386, 369, 368), (386, 388, 383, 369), (389, 385, 376, 377), (390, 387, 368, 370), (391, 389, 377, 378), (392, 390, 370, 371), (393, 391, 378, 379), (394, 392, 371, 372), (395, 393, 379, 380), (396, 394, 372, 373), (397, 395, 380, 381), (398, 396, 373, 374), (399, 397, 381, 382), (384, 398, 374, 375), (388, 399, 382, 383), (337, 336, 368, 369), (324, 323, 355, 356), (350, 351, 383, 382), (336, 338, 370, 368), (325, 324, 356, 357), (351, 337, 369, 383), (338, 339, 371, 370), (326, 325, 357, 358), (339, 340, 372, 371), (327, 326, 358, 359), (340, 341, 373, 372), (328, 327, 359, 360), (341, 342, 374, 373), (329, 328, 360, 361), (342, 343, 375, 374), (330, 329, 361, 362), (384, 359, 454, 477), (389, 361, 456, 466), (366, 365, 397, 399), (358, 357, 396, 398), (363, 362, 459, 458), (390, 392, 469, 467), (364, 363, 393, 395), (356, 355, 392, 394), (387, 352, 448, 465), (361, 360, 457, 456), (362, 361, 389, 391), (354, 352, 387, 390), (391, 393, 470, 468), (353, 367, 388, 386), (366, 399, 476, 463), (360, 359, 384, 385), (393, 409, 516, 500), (398, 396, 498, 499), (388, 404, 524, 508), (397, 395, 411, 413), (389, 385, 401, 405), (396, 394, 410, 412), (404, 402, 525, 524), (399, 397, 496, 497), (387, 386, 402, 403), (402, 386, 509, 525), (388, 399, 415, 404), (385, 384, 510, 511), (393, 391, 407, 409), (384, 398, 414, 400), (392, 390, 406, 408), (410, 394, 503, 519), (402, 404, 420, 418), (411, 409, 425, 427), (403, 402, 418, 419), (410, 408, 424, 426), (404, 415, 431, 420), (401, 400, 416, 417), (409, 407, 423, 425), (400, 414, 430, 416), (408, 406, 422, 424), (415, 413, 429, 431), (407, 405, 421, 423), (414, 412, 428, 430), (406, 403, 419, 422), (413, 411, 427, 429), (405, 401, 417, 421), (412, 410, 426, 428), (422, 419, 435, 438), (429, 427, 443, 445), (421, 417, 433, 437), (428, 426, 442, 444), (418, 420, 436, 434), (427, 425, 441, 443), (419, 418, 434, 435), (426, 424, 440, 442), (420, 431, 447, 436), (417, 416, 432, 433), (425, 423, 439, 441), (416, 430, 446, 432), (424, 422, 438, 440), (431, 429, 445, 447), (423, 421, 437, 439), (430, 428, 444, 446), (447, 445, 484, 480), (462, 463, 476, 479), (454, 455, 475, 477), (460, 461, 472, 474), (452, 453, 471, 473), (458, 459, 468, 470), (450, 451, 467, 469), (456, 457, 464, 466), (448, 449, 478, 465), (354, 390, 467, 451), (385, 389, 466, 464), (365, 364, 461, 460), (362, 391, 468, 459), (353, 386, 478, 449), (399, 388, 479, 476), (392, 355, 450, 469), (352, 353, 449, 448), (386, 387, 465, 478), (398, 384, 477, 475), (367, 366, 463, 462), (393, 363, 458, 470), (388, 367, 462, 479), (356, 394, 471, 453), (355, 354, 451, 450), (364, 395, 472, 461), (395, 397, 474, 472), (396, 357, 452, 473), (357, 356, 453, 452), (394, 396, 473, 471), (397, 365, 460, 474), (358, 398, 475, 455), (359, 358, 455, 454), (360, 385, 464, 457), (480, 484, 486, 488, 490, 492, 494, 483, 482, 485, 487, 489, 491, 493, 495, 481), (439, 437, 492, 490), (446, 444, 485, 482), (438, 435, 493, 491), (445, 443, 486, 484), (437, 433, 494, 492), (444, 442, 487, 485), (434, 436, 481, 495), (443, 441, 488, 486), (435, 434, 495, 493), (442, 440, 489, 487), (436, 447, 480, 481), (433, 432, 483, 494), (441, 439, 490, 488), (432, 446, 482, 483), (440, 438, 491, 489), (505, 504, 520, 521), (499, 498, 514, 515), (507, 506, 522, 523), (509, 508, 524, 525), (501, 500, 516, 517), (503, 502, 518, 519), (511, 510, 526, 527), (497, 496, 512, 513), (400, 401, 527, 526), (413, 415, 513, 512), (392, 408, 518, 502), (407, 391, 505, 521), (412, 414, 515, 514), (415, 399, 497, 513), (395, 393, 500, 501), (389, 405, 520, 504), (384, 400, 526, 510), (394, 392, 502, 503), (414, 398, 499, 515), (396, 412, 514, 498), (409, 411, 517, 516), (406, 390, 507, 523), (408, 410, 519, 518), (391, 389, 504, 505), (387, 403, 522, 506), (390, 387, 506, 507), (397, 413, 512, 496), (411, 395, 501, 517), (405, 407, 521, 520), (386, 388, 508, 509), (401, 385, 511, 527), (403, 406, 523, 522)])
me_cube_001.polygons.foreach_set('use_smooth', [True] * 529)
me_cube_001.polygons.foreach_set('material_index', [2, 2, 2, 2, 2, 2, 2, 2, 2, 2, 2, 2, 2, 2, 2, 2, 0, 0, 0, 0, 0, 0, 0, 0, 0, 0, 0, 0, 0, 0, 0, 0, 0, 0, 0, 0, 0, 0, 0, 0, 0, 0, 0, 0, 0, 0, 0, 0, 0, 0, 0, 0, 0, 0, 0, 0, 0, 0, 0, 0, 0, 0, 0, 0, 0, 0, 0, 0, 0, 0, 0, 0, 0, 0, 0, 0, 0, 0, 0, 0, 0, 0, 0, 0, 0, 0, 0, 0, 0, 0, 0, 0, 0, 0, 0, 0, 2, 2, 2, 2, 2, 2, 2, 2, 2, 2, 2, 2, 2, 2, 2, 2, 0, 0, 0, 0, 0, 0, 0, 0, 0, 0, 0, 0, 0, 0, 0, 0, 0, 0, 0, 0, 0, 0, 0, 0, 0, 0, 0, 0, 0, 0, 0, 0, 2, 2, 2, 2, 2, 2, 2, 2, 0, 2, 2, 2, 2, 2, 2, 2, 0, 0, 0, 0, 0, 0, 0, 0, 0, 0, 0, 0, 0, 0, 0, 0, 0, 0, 0, 0, 0, 0, 0, 0, 0, 0, 0, 0, 0, 0, 0, 0, 3, 0, 0, 3, 3, 0, 3, 3, 0, 3, 3, 0, 3, 0, 3, 0, 0, 0, 0, 0, 0, 0, 0, 0, 0, 0, 0, 0, 0, 0, 0, 0, 0, 0, 0, 0, 0, 0, 0, 0, 0, 0, 0, 0, 0, 0, 0, 0, 0, 0, 3, 0, 0, 3, 0, 3, 0, 3, 0, 3, 0, 3, 0, 3, 0, 0, 0, 0, 0, 0, 0, 0, 0, 0, 0, 0, 0, 0, 0, 0, 0, 0, 0, 0, 0, 0, 0, 0, 0, 0, 0, 0, 0, 0, 0, 0, 0, 0, 0, 0, 0, 0, 0, 0, 0, 0, 0, 0, 0, 0, 0, 0, 0, 0, 0, 0, 0, 0, 0, 0, 0, 0, 0, 0, 0, 0, 0, 0, 0, 0, 0, 0, 0, 0, 0, 0, 0, 0, 0, 0, 0, 0, 0, 0, 0, 0, 0, 0, 0, 0, 0, 0, 0, 0, 0, 0, 0, 0, 0, 0, 0, 0, 0, 0, 0, 0, 0, 0, 0, 0, 0, 0, 0, 0, 0, 0, 0, 0, 0, 0, 0, 0, 0, 0, 0, 0, 0, 0, 0, 0, 0, 0, 3, 3, 3, 3, 3, 0, 3, 3, 3, 3, 3, 3, 0, 3, 3, 3, 0, 0, 0, 0, 0, 0, 0, 0, 0, 0, 0, 0, 0, 0, 0, 0, 0, 0, 0, 0, 0, 0, 0, 0, 0, 0, 0, 0, 0, 0, 0, 0, 0, 0, 0, 0, 0, 0, 0, 0, 0, 0, 0, 0, 0, 0, 0, 0, 3, 0, 0, 0, 0, 0, 0, 0, 0, 3, 0, 3, 3, 3, 0, 3, 3, 0, 0, 3, 3, 3, 3, 3, 3, 0, 3, 3, 0, 3, 3, 3, 3, 3, 3, 3, 3, 0, 0, 0, 3, 3, 0, 3, 0, 3, 0, 0, 0, 4, 4, 4, 4, 4, 4, 4, 4, 0, 0, 0, 0, 0, 0, 0, 0, 0, 0, 0, 0, 0, 0, 0, 0, 0, 0, 0, 0, 0, 0, 0, 0])
_uv = me_cube_001.uv_layers.new(name='UVMap')
_uv.uv.foreach_set('vector', [0.0, 0.0, 0.0, 0.0, 0.0, 0.0, 0.0, 0.0, 0.0, 0.0, 0.0, 0.0, 0.0, 0.0, 0.0, 0.0, 0.0, 0.0, 0.0, 0.0, 0.0, 0.0, 0.0, 0.0, 0.0, 0.0, 0.0, 0.0, 0.0, 0.0, 0.0, 0.0, 0.0, 0.0, 0.0, 0.0, 0.0, 0.0, 0.0, 0.0, 0.0, 0.0, 0.0, 0.0, 0.0, 0.0, 0.0, 0.0, 0.0, 0.0, 0.0, 0.0, 0.0, 0.0, 0.0, 0.0, 0.0, 0.0, 0.0, 0.0, 0.0, 0.0, 0.0, 0.0, 0.0, 0.0, 0.0, 0.0, 0.0, 0.0, 0.0, 0.0, 0.0, 0.0, 0.0, 0.0, 0.0, 0.0, 0.0, 0.0, 0.0, 0.0, 0.0, 0.0, 0.0, 0.0, 0.0, 0.0, 0.0, 0.0, 0.0, 0.0, 0.0, 0.0, 0.0, 0.0, 0.0, 0.0, 0.0, 0.0, 0.0, 0.0, 0.0, 0.0, 0.0, 0.0, 0.0, 0.0, 0.0, 0.0, 0.0, 0.0, 0.0, 0.0, 0.0, 0.0, 0.0, 0.0, 0.0, 0.0, 0.0, 0.0, 0.0, 0.0, 0.0, 0.0, 0.0, 0.0, 0.0, 0.0, 0.0, 0.0, 0.0, 0.0, 0.0, 0.0, 0.0, 0.0, 0.0, 0.0, 0.0, 0.0, 0.0, 0.0, 0.0, 0.0, 0.0, 0.0, 0.0, 0.0, 0.0, 0.0, 0.0, 0.0, 0.0, 0.0, 0.0, 0.0, 0.0, 0.0, 0.0, 0.0, 0.0, 0.0, 0.0, 0.0, 0.0, 0.0, 0.0, 0.0, 0.0, 0.0, 0.0, 0.0, 0.0, 0.0, 0.0, 0.0, 0.0, 0.0, 0.0, 0.0, 0.0, 0.0, 0.0, 0.0, 0.0, 0.0, 0.0, 0.0, 0.0, 0.0, 0.0, 0.0, 0.0, 0.0, 0.0, 0.0, 0.0, 0.0, 0.0, 0.0, 0.0, 0.0, 0.0, 0.0, 0.0, 0.0, 0.0, 0.0, 0.0, 0.0, 0.0, 0.0, 0.0, 0.0, 0.0, 0.0, 0.0, 0.0, 0.0, 0.0, 0.0, 0.0, 0.0, 0.0, 0.0, 0.0, 0.0, 0.0, 0.0, 0.0, 0.0, 0.0, 0.0, 0.0, 0.0, 0.0, 0.0, 0.0, 0.0, 0.0, 0.0, 0.0, 0.0, 0.0, 0.0, 0.0, 0.0, 0.0, 0.0, 0.0, 0.0, 0.0, 0.0, 0.0, 0.0, 0.0, 0.0, 0.0, 0.0, 0.0, 0.0, 0.0, 0.0, 0.0, 0.0, 0.0, 0.0, 0.0, 0.0, 0.0, 0.0, 0.0, 0.0, 0.0, 0.0, 0.0, 0.0, 0.0, 0.0, 0.0, 0.0, 0.0, 0.0, 0.0, 0.0, 0.0, 0.0, 0.0, 0.0, 0.0, 0.0, 0.0, 0.0, 0.0, 0.0, 0.0, 0.0, 0.0, 0.0, 0.0, 0.0, 0.0, 0.0, 0.0, 0.0, 0.0, 0.0, 0.0, 0.0, 0.0, 0.0, 0.0, 0.0, 0.0, 0.0, 0.0, 0.0, 0.0, 0.0, 0.0, 0.0, 0.0, 0.0, 0.0, 0.0, 0.0, 0.0, 0.0, 0.0, 0.0, 0.0, 0.0, 0.0, 0.0, 0.0, 0.0, 0.0, 0.0, 0.0, 0.0, 0.0, 0.0, 0.0, 0.0, 0.0, 0.0, 0.0, 0.0, 0.0, 0.0, 0.0, 0.0, 0.0, 0.0, 0.0, 0.0, 0.0, 0.0, 0.0, 0.0, 0.0, 0.0, 0.0, 0.0, 0.0, 0.0, 0.0, 0.0, 0.0, 0.0, 0.0, 0.0, 0.0, 0.0, 0.0, 0.0, 0.0, 0.0, 0.0, 0.0, 0.0, 0.0, 0.0, 0.0, 0.0, 0.0, 0.0, 0.0, 0.0, 0.0, 0.0, 0.0, 0.0, 0.0, 0.0, 0.0, 0.0, 0.0, 0.0, 0.0, 0.0, 0.0, 0.0, 0.0, 0.0, 0.0, 0.0, 0.0, 0.0, 0.0, 0.0, 0.0, 0.0, 0.0, 0.0, 0.0, 0.0, 0.0, 0.0, 0.0, 0.0, 0.0, 0.0, 0.0, 0.0, 0.0, 0.0, 0.0, 0.0, 0.0, 0.0, 0.0, 0.0, 0.0, 0.0, 0.0, 0.0, 0.0, 0.0, 0.0, 0.0, 0.0, 0.0, 0.0, 0.0, 0.0, 0.0, 0.0, 0.0, 0.0, 0.0, 0.0, 0.0, 0.0, 0.0, 0.0, 0.0, 0.0, 0.0, 0.0, 0.0, 0.0, 0.0, 0.0, 0.0, 0.0, 0.0, 0.0, 0.0, 0.0, 0.0, 0.0, 0.0, 0.0, 0.0, 0.0, 0.0, 0.0, 0.0, 0.0, 0.0, 0.0, 0.0, 0.0, 0.0, 0.0, 0.0, 0.0, 0.0, 0.0, 0.0, 0.0, 0.0, 0.0, 0.0, 0.0, 0.0, 0.0, 0.0, 0.0, 0.0, 0.0, 0.0, 0.0, 0.0, 0.0, 0.0, 0.0, 0.0, 0.0, 0.0, 0.0, 0.0, 0.0, 0.0, 0.0, 0.0, 0.0, 0.0, 0.0, 0.0, 0.0, 0.0, 0.0, 0.0, 0.0, 0.0, 0.0, 0.0, 0.0, 0.0, 0.0, 0.0, 0.0, 0.0, 0.0, 0.0, 0.0, 0.0, 0.0, 0.0, 0.0, 0.0, 0.0, 0.0, 0.0, 0.0, 0.0, 0.0, 0.0, 0.0, 0.0, 0.0, 0.0, 0.0, 0.0, 0.0, 0.0, 0.0, 0.0, 0.0, 0.0, 0.0, 0.0, 0.0, 0.0, 0.0, 0.0, 0.0, 0.0, 0.0, 0.0, 0.0, 0.0, 0.0, 0.0, 0.0, 0.0, 0.0, 0.0, 0.0, 0.0, 0.0, 0.0, 0.0, 0.0, 0.0, 0.0, 0.0, 0.0, 0.0, 0.0, 0.0, 0.0, 0.0, 0.0, 0.0, 0.0, 0.0, 0.0, 0.0, 0.0, 0.0, 0.0, 0.0, 0.0, 0.0, 0.0, 0.0, 0.0, 0.0, 0.0, 0.0, 0.0, 0.0, 0.0, 0.0, 0.0, 0.0, 0.0, 0.0, 0.0, 0.0, 0.0, 0.0, 0.0, 0.0, 0.0, 0.0, 0.0, 0.0, 0.0, 0.0, 0.0, 0.0, 0.0, 0.0, 0.0, 0.0, 0.0, 0.0, 0.0, 0.0, 0.0, 0.0, 0.0, 0.0, 0.0, 0.0, 0.0, 0.0, 0.0, 0.0, 0.0, 0.0, 0.0, 0.0, 0.0, 0.0, 0.0, 0.0, 0.0, 0.0, 0.0, 0.0, 0.0, 0.0, 0.0, 0.0, 0.0, 0.0, 0.0, 0.0, 0.0, 0.0, 0.0, 0.0, 0.0, 0.0, 0.0, 0.0, 0.0, 0.0, 0.0, 0.0, 0.0, 0.0, 0.0, 0.0, 0.0, 0.0, 0.0, 0.0, 0.0, 0.0, 0.0, 0.0, 0.0, 0.0, 0.0, 0.0, 0.0, 0.0, 0.0, 0.0, 0.0, 0.0, 0.0, 0.0, 0.0, 0.0, 0.0, 0.0, 0.0, 0.0, 0.0, 0.0, 0.0, 0.0, 0.0, 0.0, 0.0, 0.0, 0.0, 0.0, 0.0, 0.0, 0.0, 0.0, 0.0, 0.0, 0.0, 0.0, 0.0, 0.0, 0.0, 0.0, 0.0, 0.0, 0.0, 0.0, 0.0, 0.0, 0.0, 0.0, 0.0, 0.0, 0.0, 0.0, 0.0, 0.0, 0.0, 0.0, 0.0, 0.0, 0.0, 0.0, 0.0, 0.0, 0.0, 0.0, 0.0, 0.0, 0.0, 0.0, 0.0, 0.0, 0.0, 0.0, 0.0, 0.0, 0.0, 0.0, 0.0, 0.0, 0.0, 0.0, 0.0, 0.0, 0.0, 0.0, 0.0, 0.0, 0.0, 0.0, 0.0, 0.0, 0.0, 0.0, 0.0, 0.0, 0.0, 0.0, 0.0, 0.0, 0.0, 0.0, 0.0, 0.0, 0.0, 0.0, 0.0, 0.0, 0.0, 0.0, 0.0, 0.0, 0.0, 0.0, 0.0, 0.0, 0.0, 0.0, 0.0, 0.0, 0.0, 0.0, 0.0, 0.0, 0.0, 0.0, 0.0, 0.0, 0.0, 0.0, 0.0, 0.0, 0.0, 0.0, 0.0, 0.0, 0.0, 0.0, 0.0, 0.0, 0.0, 0.0, 0.0, 0.0, 0.0, 0.0, 0.0, 0.0, 0.0, 0.0, 0.0, 0.0, 0.0, 0.0, 0.0, 0.0, 0.0, 0.0, 0.0, 0.0, 0.0, 0.0, 0.0, 0.0, 0.0, 0.0, 0.0, 0.0, 0.0, 0.0, 0.0, 0.0, 0.0, 0.0, 0.0, 0.0, 0.0, 0.0, 0.0, 0.0, 0.0, 0.0, 0.0, 0.0, 0.0, 0.0, 0.0, 0.0, 0.0, 0.0, 0.0, 0.0, 0.0, 0.0, 0.0, 0.0, 0.0, 0.0, 0.0, 0.0, 0.0, 0.0, 0.0, 0.0, 0.0, 0.0, 0.0, 0.0, 0.0, 0.0, 0.0, 0.0, 0.0, 0.0, 0.0, 0.0, 0.0, 0.0, 0.0, 0.0, 0.0, 0.0, 0.0, 0.0, 0.0, 0.0, 0.0, 0.0, 0.0, 0.0, 0.0, 0.0, 0.0, 0.0, 0.0, 0.0, 0.0, 0.0, 0.0, 0.0, 0.0, 0.0, 0.0, 0.0, 0.0, 0.0, 0.0, 0.0, 0.0, 0.0, 0.0, 0.0, 0.0, 0.0, 0.0, 0.0, 0.0, 0.0, 0.0, 0.0, 0.0, 0.0, 0.0, 0.0, 0.0, 0.0, 0.0, 0.0, 0.0, 0.0, 0.0, 0.0, 0.0, 0.0, 0.0, 0.0, 0.0, 0.0, 0.0, 0.0, 0.0, 0.0, 0.0, 0.0, 0.0, 0.0, 0.0, 0.0, 0.0, 0.0, 0.0, 0.0, 0.0, 0.0, 0.0, 0.0, 0.0, 0.0, 0.0, 0.0, 0.0, 0.0, 0.0, 0.0, 0.0, 0.0, 0.0, 0.0, 0.0, 0.0, 0.0, 0.0, 0.0, 0.0, 0.0, 0.0, 0.0, 0.0, 0.0, 0.0, 0.0, 0.0, 0.0, 0.0, 0.0, 0.0, 0.0, 0.0, 0.0, 0.0, 0.0, 0.0, 0.0, 0.0, 0.0, 0.0, 0.0, 0.0, 0.0, 0.0, 0.0, 0.0, 0.0, 0.0, 0.0, 0.0, 0.0, 0.0, 0.0, 0.0, 0.0, 0.0, 0.0, 0.0, 0.0, 0.0, 0.0, 0.0, 0.0, 0.0, 0.0, 0.0, 0.0, 0.0, 0.0, 0.0, 0.0, 0.0, 0.0, 0.0, 0.0, 0.0, 0.0, 0.0, 0.0, 0.0, 0.0, 0.0, 0.0, 0.0, 0.0, 0.0, 0.0, 0.0, 0.0, 0.0, 0.0, 0.0, 0.0, 0.0, 0.0, 0.0, 0.0, 0.0, 0.0, 0.0, 0.0, 0.0, 0.0, 0.0, 0.0, 0.0, 0.0, 0.0, 0.0, 0.0, 0.0, 0.0, 0.0, 0.0, 0.0, 0.0, 0.0, 0.0, 0.0, 0.0, 0.0, 0.0, 0.0, 0.0, 0.0, 0.0, 0.0, 0.0, 0.0, 0.0, 0.0, 0.0, 0.0, 0.0, 0.0, 0.0, 0.0, 0.0, 0.0, 0.0, 0.0, 0.0, 0.0, 0.0, 0.0, 0.0, 0.0, 0.0, 0.0, 0.0, 0.0, 0.0, 0.0, 0.0, 0.0, 0.0, 0.0, 0.0, 0.0, 0.0, 0.0, 0.0, 0.0, 0.0, 0.0, 0.0, 0.0, 0.0, 0.0, 0.0, 0.0, 0.0, 0.0, 0.0, 0.0, 0.0, 0.0, 0.0, 0.0, 0.0, 0.0, 0.0, 0.0, 0.0, 0.0, 0.0, 0.0, 0.0, 0.0, 0.0, 0.0, 0.0, 0.0, 0.0, 0.0, 0.0, 0.0, 0.0, 0.0, 0.0, 0.0, 0.0, 0.0, 0.0, 0.0, 0.0, 0.0, 0.0, 0.0, 0.0, 0.0, 0.0, 0.0, 0.0, 0.0, 0.0, 0.0, 0.0, 0.0, 0.0, 0.0, 0.0, 0.0, 0.0, 0.0, 0.0, 0.0, 0.0, 0.0, 0.0, 0.0, 0.0, 0.0, 0.0, 0.0, 0.0, 0.0, 0.0, 0.0, 0.0, 0.0, 0.0, 0.0, 0.0, 0.0, 0.0, 0.0, 0.0, 0.0, 0.0, 0.0, 0.0, 0.0, 0.0, 0.0, 0.0, 0.0, 0.0, 0.0, 0.0, 0.0, 0.0, 0.0, 0.0, 0.0, 0.0, 0.0, 0.0, 0.0, 0.0, 0.0, 0.0, 0.0, 0.0, 0.0, 0.0, 0.0, 0.0, 0.0, 0.0, 0.0, 0.0, 0.0, 0.0, 0.0, 0.0, 0.0, 0.0, 0.0, 0.0, 0.0, 0.0, 0.0, 0.0, 0.0, 0.0, 0.0, 0.0, 0.0, 0.0, 0.0, 0.0, 0.0, 0.0, 0.0, 0.0, 0.0, 0.0, 0.0, 0.0, 0.0, 0.0, 0.0, 0.0, 0.0, 0.0, 0.0, 0.0, 0.0, 0.0, 0.0, 0.0, 0.0, 0.0, 0.0, 0.0, 0.0, 0.0, 0.0, 0.0, 0.0, 0.0, 0.0, 0.0, 0.0, 0.0, 0.0, 0.0, 0.0, 0.0, 0.0, 0.0, 0.0, 0.0, 0.0, 0.0, 0.0, 0.0, 0.0, 0.0, 0.0, 0.0, 0.0, 0.0, 0.0, 0.0, 0.0, 0.0, 0.0, 0.0, 0.0, 0.0, 0.0, 0.0, 0.0, 0.0, 0.0, 0.0, 0.0, 0.0, 0.0, 0.0, 0.0, 0.0, 0.0, 0.0, 0.0, 0.0, 0.0, 0.0, 0.0, 0.0, 0.0, 0.0, 0.0, 0.0, 0.0, 0.0, 0.0, 0.0, 0.0, 0.0, 0.0, 0.0, 0.0, 0.0, 0.0, 0.0, 0.0, 0.0, 0.0, 0.0, 0.0, 0.0, 0.0, 0.0, 0.0, 0.0, 0.0, 0.0, 0.0, 0.0, 0.0, 0.0, 0.0, 0.0, 0.0, 0.0, 0.0, 0.0, 0.0, 0.0, 0.0, 0.0, 0.0, 0.0, 0.0, 0.0, 0.0, 0.0, 0.0, 0.0, 0.0, 0.0, 0.0, 0.0, 0.0, 0.0, 0.0, 0.0, 0.0, 0.0, 0.0, 0.0, 0.0, 0.0, 0.0, 0.0, 0.0, 0.0, 0.0, 0.0, 0.0, 0.0, 0.0, 0.0, 0.0, 0.0, 0.0, 0.0, 0.0, 0.0, 0.0, 0.0, 0.0, 0.0, 0.0, 0.0, 0.0, 0.0, 0.0, 0.0, 0.0, 0.0, 0.0, 0.0, 0.0, 0.0, 0.0, 0.0, 0.0, 0.0, 0.0, 0.0, 0.0, 0.0, 0.0, 0.0, 0.0, 0.0, 0.0, 0.0, 0.0, 0.0, 0.0, 0.0, 0.0, 0.0, 0.0, 0.0, 0.0, 0.0, 0.0, 0.0, 0.0, 0.0, 0.0, 0.0, 0.0, 0.0, 0.0, 0.0, 0.0, 0.0, 0.0, 0.0, 0.0, 0.0, 0.0, 0.0, 0.0, 0.0, 0.0, 0.0, 0.0, 0.0, 0.0, 0.0, 0.0, 0.0, 0.0, 0.0, 0.0, 0.0, 0.0, 0.0, 0.0, 0.0, 0.0, 0.0, 0.0, 0.0, 0.0, 0.0, 0.0, 0.0, 0.0, 0.0, 0.0, 0.0, 0.0, 0.0, 0.0, 0.0, 0.0, 0.0, 0.0, 0.0, 0.0, 0.0, 0.0, 0.0, 0.0, 0.0, 0.0, 0.0, 0.0, 0.0, 0.0, 0.0, 0.0, 0.0, 0.0, 0.0, 0.0, 0.0, 0.0, 0.0, 0.0, 0.0, 0.0, 0.0, 0.0, 0.0, 0.0, 0.0, 0.0, 0.0, 0.0, 0.0, 0.0, 0.0, 0.0, 0.0, 0.0, 0.0, 0.0, 0.0, 0.0, 0.0, 0.0, 0.0, 0.0, 0.0, 0.0, 0.0, 0.0, 0.0, 0.0, 0.0, 0.0, 0.0, 0.0, 0.0, 0.0, 0.0, 0.0, 0.0, 0.0, 0.0, 0.0, 0.0, 0.0, 0.0, 0.0, 0.0, 0.0, 0.0, 0.0, 0.0, 0.0, 0.0, 0.0, 0.0, 0.0, 0.0, 0.0, 0.0, 0.0, 0.0, 0.0, 0.0, 0.0, 0.0, 0.0, 0.0, 0.0, 0.0, 0.0, 0.0, 0.0, 0.0, 0.0, 0.0, 0.0, 0.0, 0.0, 0.0, 0.0, 0.0, 0.0, 0.0, 0.0, 0.0, 0.0, 0.0, 0.0, 0.0, 0.0, 0.0, 0.0, 0.0, 0.0, 0.0, 0.0, 0.0, 0.0, 0.0, 0.0, 0.0, 0.0, 0.0, 0.0, 0.0, 0.0, 0.0, 0.0, 0.0, 0.0, 0.0, 0.0, 0.0, 0.0, 0.0, 0.0, 0.0, 0.0, 0.0, 0.0, 0.0, 0.0, 0.0, 0.0, 0.0, 0.0, 0.0, 0.0, 0.0, 0.0, 0.0, 0.0, 0.0, 0.0, 0.0, 0.0, 0.0, 0.0, 0.0, 0.0, 0.0, 0.0, 0.0, 0.0, 0.0, 0.0, 0.0, 0.0, 0.0, 0.0, 0.0, 0.0, 0.0, 0.0, 0.0, 0.0, 0.0, 0.0, 0.0, 0.0, 0.0, 0.0, 0.0, 0.0, 0.0, 0.0, 0.0, 0.0, 0.0, 0.0, 0.0, 0.0, 0.0, 0.0, 0.0, 0.0, 0.0, 0.0, 0.0, 0.0, 0.0, 0.0, 0.0, 0.0, 0.0, 0.0, 0.0, 0.0, 0.0, 0.0, 0.0, 0.0, 0.0, 0.0, 0.0, 0.0, 0.0, 0.0, 0.0, 0.0, 0.0, 0.0, 0.0, 0.0, 0.0, 0.0, 0.0, 0.0, 0.0, 0.0, 0.0, 0.0, 0.0, 0.0, 0.0, 0.0, 0.0, 0.0, 0.0, 0.0, 0.0, 0.0, 0.0, 0.0, 0.0, 0.0, 0.0, 0.0, 0.0, 0.0, 0.0, 0.0, 0.0, 0.0, 0.0, 0.0, 0.0, 0.0, 0.0, 0.0, 0.0, 0.0, 0.0, 0.0, 0.0, 0.0, 0.0, 0.0, 0.0, 0.0, 0.0, 0.0, 0.0, 0.0, 0.0, 0.0, 0.0, 0.0, 0.0, 0.0, 0.0, 0.0, 0.0, 0.0, 0.0, 0.0, 0.0, 0.0, 0.0, 0.0, 0.0, 0.0, 0.0, 0.0, 0.0, 0.0, 0.0, 0.0, 0.0, 0.0, 0.0, 0.0, 0.0, 0.0, 0.0, 0.0, 0.0, 0.0, 0.0, 0.0, 0.0, 0.0, 0.0, 0.0, 0.0, 0.0, 0.0, 0.0, 0.0, 0.0, 0.0, 0.0, 0.0, 0.0, 0.0, 0.0, 0.0, 0.0, 0.0, 0.0, 0.0, 0.0, 0.0, 0.0, 0.0, 0.0, 0.0, 0.0, 0.0, 0.0, 0.0, 0.0, 0.0, 0.0, 0.0, 0.0, 0.0, 0.0, 0.0, 0.0, 0.0, 0.0, 0.0, 0.0, 0.0, 0.0, 0.0, 0.0, 0.0, 0.0, 0.0, 0.0, 0.0, 0.0, 0.0, 0.0, 0.0, 0.0, 0.0, 0.0, 0.0, 0.0, 0.0, 0.0, 0.0, 0.0, 0.0, 0.0, 0.0, 0.0, 0.0, 0.0, 0.0, 0.0, 0.0, 0.0, 0.0, 0.0, 0.0, 0.0, 0.0, 0.0, 0.0, 0.0, 0.0, 0.0, 0.0, 0.0, 0.0, 0.0, 0.0, 0.0, 0.0, 0.0, 0.0, 0.0, 0.0, 0.0, 0.0, 0.0, 0.0, 0.0, 0.0, 0.0, 0.0, 0.0, 0.0, 0.0, 0.0, 0.0, 0.0, 0.0, 0.0, 0.0, 0.0, 0.0, 0.0, 0.0, 0.0, 0.0, 0.0, 0.0, 0.0, 0.0, 0.0, 0.0, 0.0, 0.0, 0.0, 0.0, 0.0, 0.0, 0.0, 0.0, 0.0, 0.0, 0.0, 0.0, 0.0, 0.0, 0.0, 0.0, 0.0, 0.0, 0.0, 0.0, 0.0, 0.0, 0.0, 0.0, 0.0, 0.0, 0.0, 0.0, 0.0, 0.0, 0.0, 0.0, 0.0, 0.0, 0.0, 0.0, 0.0, 0.0, 0.0, 0.0, 0.0, 0.0, 0.0, 0.0, 0.0, 0.0, 0.0, 0.0, 0.0, 0.0, 0.0, 0.0, 0.0, 0.0, 0.0, 0.0, 0.0, 0.0, 0.0, 0.0, 0.0, 0.0, 0.0, 0.0, 0.0, 0.0, 0.0, 0.0, 0.0, 0.0, 0.0, 0.0, 0.0, 0.0, 0.0, 0.0, 0.0, 0.0, 0.0, 0.0, 0.0, 0.0, 0.0, 0.0, 0.0, 0.0, 0.0, 0.0, 0.0, 0.0, 0.0, 0.0, 0.0, 0.0, 0.0, 0.0, 0.0, 0.0, 0.0, 0.0, 0.0, 0.0, 0.0, 0.0, 0.0, 0.0, 0.0, 0.0, 0.0, 0.0, 0.0, 0.0, 0.0, 0.0, 0.0, 0.0, 0.0, 0.0, 0.0, 0.0, 0.0, 0.0, 0.0, 0.0, 0.0, 0.0, 0.0, 0.0, 0.0, 0.0, 0.0, 0.0, 0.0, 0.0, 0.0, 0.0, 0.0, 0.0, 0.0, 0.0, 0.0, 0.0, 0.0, 0.0, 0.0, 0.0, 0.0, 0.0, 0.0, 0.0, 0.0, 0.0, 0.0, 0.0, 0.0, 0.0, 0.0, 0.0, 0.0, 0.0, 0.0, 0.0, 0.0, 0.0, 0.0, 0.0, 0.0, 0.0, 0.0, 0.0, 0.0, 0.0, 0.0, 0.0, 0.0, 0.0, 0.0, 0.0, 0.0, 0.0, 0.0, 0.0, 0.0, 0.0, 0.0, 0.0, 0.0, 0.0, 0.0, 0.0, 0.0, 0.0, 0.0, 0.0, 0.0, 0.0, 0.0, 0.0, 0.0, 0.0, 0.0, 0.0, 0.0, 0.0, 0.0, 0.0, 0.0, 0.0, 0.0, 0.0, 0.0, 0.0, 0.0, 0.0, 0.0, 0.0, 0.0, 0.0, 0.0, 0.0, 0.0, 0.0, 0.0, 0.0, 0.0, 0.0, 0.0, 0.0, 0.0, 0.0, 0.0, 0.0, 0.0, 0.0, 0.0, 0.0, 0.0, 0.0, 0.0, 0.0, 0.0, 0.0, 0.0, 0.0, 0.0, 0.0, 0.0, 0.0, 0.0, 0.0, 0.0, 0.0, 0.0, 0.0, 0.0, 0.0, 0.0, 0.0, 0.0, 0.0, 0.0, 0.0, 0.0, 0.0, 0.0, 0.0, 0.0, 0.0, 0.0, 0.0, 0.0, 0.0, 0.0, 0.0, 0.0, 0.0, 0.0, 0.0, 0.0, 0.0, 0.0, 0.0, 0.0, 0.0, 0.0, 0.0, 0.0, 0.0, 0.0, 0.0, 0.0, 0.0, 0.0, 0.0, 0.0, 0.0, 0.0, 0.0, 0.0, 0.0, 0.0, 0.0, 0.0, 0.0, 0.0, 0.0, 0.0, 0.0, 0.0, 0.0, 0.0, 0.0, 0.0, 0.0, 0.0, 0.0, 0.0, 0.0, 0.0, 0.0, 0.0, 0.0, 0.0, 0.0, 0.0, 0.0, 0.0, 0.0, 0.0, 0.0, 0.0, 0.0, 0.0, 0.0, 0.0, 0.0, 0.0, 0.0, 0.0, 0.0, 0.0, 0.0, 0.0, 0.0, 0.0, 0.0, 0.0, 0.0, 0.0, 0.0, 0.0, 0.0, 0.0, 0.0, 0.0, 0.0, 0.0, 0.0, 0.0, 0.0, 0.0, 0.0, 0.0, 0.0, 0.0, 0.0, 0.0, 0.0, 0.0, 0.0, 0.0, 0.0, 0.0, 0.0, 0.0, 0.0, 0.0, 0.0, 0.0, 0.0, 0.0, 0.0, 0.0, 0.0, 0.0, 0.0, 0.0, 0.0, 0.0, 0.0, 0.0, 0.0, 0.0, 0.0, 0.0, 0.0, 0.0, 0.0, 0.0, 0.0, 0.0, 0.0, 0.0, 0.0, 0.0, 0.0, 0.0, 0.0, 0.0, 0.0, 0.0, 0.0, 0.0, 0.0, 0.0, 0.0, 0.0, 0.0, 0.0, 0.0, 0.0, 0.0, 0.0, 0.0, 0.0, 0.0, 0.0, 0.0, 0.0, 0.0, 0.0, 0.0, 0.0, 0.0, 0.0, 0.0, 0.0, 0.0, 0.0, 0.0, 0.0, 0.0, 0.0, 0.0, 0.0, 0.0, 0.0, 0.0, 0.0, 0.0, 0.0, 0.0, 0.0, 0.0, 0.0, 0.0, 0.0, 0.0, 0.0, 0.0, 0.0, 0.0, 0.0, 0.0, 0.0, 0.0, 0.0, 0.0, 0.0, 0.0, 0.0, 0.0, 0.0, 0.0, 0.0, 0.0, 0.0, 0.0, 0.0, 0.0, 0.0, 0.0, 0.0, 0.0, 0.0, 0.0, 0.0, 0.0, 0.0, 0.0, 0.0, 0.0, 0.0, 0.0, 0.0, 0.0, 0.0, 0.0, 0.0, 0.0, 0.0, 0.0, 0.0, 0.0, 0.0, 0.0, 0.0, 0.0, 0.0, 0.0, 0.0, 0.0, 0.0, 0.0, 0.0, 0.0, 0.0, 0.0, 0.0, 0.0, 0.0, 0.0, 0.0, 0.0, 0.0, 0.0, 0.0, 0.0, 0.0, 0.0, 0.0, 0.0, 0.0, 0.0, 0.0, 0.0, 0.0, 0.0, 0.0, 0.0, 0.0, 0.0, 0.0, 0.0, 0.0, 0.0, 0.0, 0.0, 0.0, 0.0, 0.0, 0.0, 0.0, 0.0, 0.0, 0.0, 0.0, 0.0, 0.0, 0.0, 0.0, 0.0, 0.0, 0.0, 0.0, 0.0, 0.0, 0.0, 0.0, 0.0, 0.0, 0.0, 0.0, 0.0, 0.0, 0.0, 0.0, 0.0, 0.0, 0.0, 0.0, 0.0, 0.0, 0.0, 0.0, 0.0, 0.0, 0.0, 0.0, 0.0, 0.0, 0.0, 0.0, 0.0, 0.0, 0.0, 0.0, 0.0, 0.0, 0.0, 0.0, 0.0, 0.0, 0.0, 0.0, 0.0, 0.0, 0.0, 0.0, 0.0, 0.0, 0.0, 0.0, 0.0, 0.0, 0.0, 0.0, 0.0, 0.0, 0.0, 0.0, 0.0, 0.0, 0.0, 0.0, 0.0, 0.0, 0.0, 0.0, 0.0, 0.0, 0.0, 0.0, 0.0, 0.0, 0.0, 0.0, 0.0, 0.0, 0.0, 0.0, 0.0, 0.0, 0.0, 0.0, 0.0, 0.0, 0.0, 0.0, 0.0, 0.0, 0.0, 0.0, 0.0, 0.0, 0.0, 0.0, 0.0, 0.0, 0.0, 0.0, 0.0, 0.0, 0.0, 0.0, 0.0, 0.0, 0.0, 0.0, 0.0, 0.0, 0.0, 0.0, 0.0, 0.0, 0.0, 0.0, 0.0, 0.0, 0.0, 0.0, 0.0, 0.0, 0.0, 0.0, 0.0, 0.0, 0.0, 0.0, 0.0, 0.0, 0.0, 0.0, 0.0, 0.0, 0.0, 0.0, 0.0, 0.0, 0.0, 0.0, 0.0, 0.0, 0.0, 0.0, 0.0, 0.0, 0.0, 0.0, 0.0, 0.0, 0.0, 0.0, 0.0, 0.0, 0.0, 0.0, 0.0, 0.0, 0.0, 0.0, 0.0, 0.0, 0.0, 0.0, 0.0, 0.0, 0.0, 0.0, 0.0, 0.0, 0.0, 0.0, 0.0, 0.0, 0.0, 0.0, 0.0, 0.0, 0.0, 0.0, 0.0, 0.0, 0.0, 0.0, 0.0, 0.0, 0.0, 0.0, 0.0, 0.0, 0.0, 0.0, 0.0, 0.0, 0.0, 0.0, 0.0, 0.0, 0.0, 0.0, 0.0, 0.0, 0.0, 0.0, 0.0, 0.0, 0.0, 0.0, 0.0, 0.0, 0.0, 0.0, 0.0, 0.0, 0.0, 0.0, 0.0, 0.0, 0.0, 0.0, 0.0, 0.0, 0.0, 0.0, 0.0, 0.0, 0.0, 0.0, 0.0, 0.0, 0.0, 0.0, 0.0, 0.0, 0.0, 0.0, 0.0, 0.0, 0.0, 0.0, 0.0, 0.0, 0.0, 0.0, 0.0, 0.0, 0.0, 0.0, 0.0, 0.0, 0.0, 0.0, 0.0, 0.0, 0.0, 0.0, 0.0, 0.0, 0.0, 0.0, 0.0, 0.0, 0.0, 0.0, 0.0, 0.0, 0.0, 0.0, 0.0, 0.0, 0.0, 0.0, 0.0, 0.0, 0.0, 0.0, 0.0, 0.0, 0.0, 0.0, 0.0, 0.0, 0.0, 0.0, 0.0, 0.0, 0.0, 0.0, 0.0, 0.0, 0.0, 0.0, 0.0, 0.0, 0.0, 0.0, 0.0, 0.0, 0.0, 0.0, 0.0, 0.0, 0.0, 0.0, 0.0, 0.0, 0.0, 0.0, 0.0, 0.0, 0.0, 0.0, 0.0, 0.0, 0.0, 0.0, 0.0, 0.0, 0.0, 0.0, 0.0, 0.0, 0.0, 0.0, 0.0, 0.0, 0.0, 0.0, 0.0, 0.0, 0.0, 0.0, 0.0, 0.0, 0.0, 0.0, 0.0, 0.0, 0.0, 0.0, 0.0, 0.0, 0.0, 0.0, 0.0, 0.0, 0.0, 0.0, 0.0, 0.0, 0.0, 0.0, 0.0, 0.0, 0.0, 0.0, 0.0, 0.0, 0.0, 0.0, 0.0, 0.0, 0.0, 0.0, 0.0, 0.0, 0.0, 0.0, 0.0, 0.0, 0.0, 0.0, 0.0, 0.0, 0.0, 0.0, 0.0, 0.0, 0.0, 0.0, 0.0, 0.0, 0.0, 0.0, 0.0, 0.0, 0.0, 0.0, 0.0, 0.0, 0.0, 0.0, 0.0, 0.0, 0.0, 0.0, 0.0, 0.0, 0.0, 0.0, 0.0, 0.0, 0.0, 0.0, 0.0, 0.0, 0.0, 0.0, 0.0, 0.0, 0.0, 0.0, 0.0, 0.0, 0.0, 0.0, 0.0, 0.0, 0.0, 0.0, 0.0, 0.0, 0.0, 0.0, 0.0, 0.0, 0.0, 0.0, 0.0, 0.0, 0.0, 0.0, 0.0, 0.0, 0.0, 0.0, 0.0, 0.0, 0.0, 0.0, 0.0, 0.0, 0.0, 0.0, 0.0, 0.0, 0.0, 0.0, 0.0, 0.0, 0.0, 0.0, 0.0, 0.0, 0.0, 0.0, 0.0, 0.0, 0.0, 0.0, 0.0, 0.0, 0.0, 0.0, 0.0, 0.0, 0.0, 0.0, 0.0, 0.0, 0.0, 0.0, 0.0, 0.0, 0.0, 0.0, 0.0, 0.0, 0.0, 0.0, 0.0, 0.0, 0.0, 0.0, 0.0, 0.0, 0.0, 0.0, 0.0, 0.0, 0.0, 0.0, 0.0, 0.0, 0.0, 0.0, 0.0, 0.0, 0.0, 0.0, 0.0, 0.0, 0.0, 0.0, 0.0, 0.0, 0.0, 0.0, 0.0, 0.0, 0.0, 0.0, 0.0, 0.0, 0.0, 0.0, 0.0, 0.0, 0.0, 0.0, 0.0, 0.0, 0.0, 0.0, 0.0, 0.0, 0.0, 0.0, 0.0, 0.0, 0.0, 0.0, 0.0, 0.0, 0.0, 0.0, 0.0, 0.0, 0.0, 0.0, 0.0, 0.0, 0.0, 0.0, 0.0, 0.0, 0.0, 0.0, 0.0, 0.0, 0.0, 0.0, 0.0, 0.0, 0.0, 0.0, 0.0, 0.0, 0.0, 0.0, 0.0, 0.0, 0.0, 0.0, 0.0, 0.0, 0.0, 0.0, 0.0, 0.0, 0.0, 0.0, 0.0, 0.0, 0.0, 0.0, 0.0, 0.0, 0.0, 0.0, 0.0, 0.0, 0.0, 0.0, 0.0, 0.0, 0.0, 0.0, 0.0, 0.0, 0.0, 0.0, 0.0, 0.0, 0.0, 0.0, 0.0, 0.0, 0.0, 0.0, 0.0, 0.0, 0.0, 0.0, 0.0, 0.0, 0.0, 0.0, 0.0, 0.0, 0.0, 0.0, 0.0, 0.0, 0.0, 0.0, 0.0, 0.0, 0.0, 0.0, 0.0, 0.0, 0.0, 0.0, 0.0, 0.0, 0.0, 0.0, 0.0, 0.0, 0.0, 0.0, 0.0, 0.0, 0.0, 0.0, 0.0, 0.0, 0.0, 0.0, 0.0, 0.0, 0.0, 0.0, 0.0, 0.0, 0.0, 0.0, 0.0, 0.0, 0.0, 0.0, 0.0, 0.0, 0.0, 0.0, 0.0, 0.0, 0.0, 0.0, 0.0, 0.0, 0.0, 0.0, 0.0, 0.0, 0.0, 0.0, 0.0, 0.0, 0.0, 0.0, 0.0, 0.0, 0.0, 0.0, 0.0, 0.0, 0.0, 0.0, 0.0, 0.0, 0.0, 0.0, 0.0, 0.0, 0.0, 0.0, 0.0, 0.0, 0.0, 0.0, 0.0, 0.0, 0.0, 0.0, 0.0, 0.0, 0.0, 0.0, 0.0, 0.0, 0.0, 0.0, 0.0, 0.0, 0.0, 0.0, 0.0, 0.0, 0.0, 0.0, 0.0, 0.0, 0.0, 0.0, 0.0, 0.0, 0.0, 0.0, 0.0, 0.0, 0.0, 0.0, 0.0, 0.0, 0.0, 0.0, 0.0, 0.0, 0.0, 0.0, 0.0, 0.0, 0.0, 0.0, 0.0, 0.0, 0.0, 0.0, 0.0, 0.0, 0.0, 0.0, 0.0, 0.0, 0.0, 0.0, 0.0, 0.0, 0.0, 0.0, 0.0, 0.0, 0.0, 0.0, 0.0, 0.0, 0.0, 0.0, 0.0, 0.0, 0.0, 0.0, 0.0, 0.0, 0.0, 0.0, 0.0, 0.0, 0.0, 0.0, 0.0, 0.0, 0.0, 0.0, 0.0, 0.0, 0.0, 0.0, 0.0, 0.0, 0.0, 0.0, 0.0, 0.0, 0.0, 0.0, 0.0, 0.0, 0.0, 0.0, 0.0, 0.0, 0.0, 0.0, 0.0, 0.0, 0.0, 0.0, 0.0, 0.0, 0.0, 0.0, 0.0, 0.0, 0.0, 0.0, 0.0, 0.0, 0.0, 0.0, 0.0, 0.0, 0.0, 0.0, 0.0, 0.0, 0.0, 0.0, 0.0, 0.0, 0.0, 0.0, 0.0, 0.0, 0.0, 0.0, 0.0, 0.0, 0.0, 0.0, 0.0, 0.0, 0.0, 0.0, 0.0, 0.0, 0.0, 0.0, 0.0, 0.0, 0.0, 0.0, 0.0, 0.0, 0.0, 0.0, 0.0, 0.0, 0.0, 0.0, 0.0, 0.0, 0.0, 0.0, 0.0, 0.0, 0.0, 0.0, 0.0, 0.0, 0.0, 0.0, 0.0, 0.0, 0.0, 0.0, 0.0, 0.0, 0.0, 0.0, 0.0, 0.0, 0.0, 0.0, 0.0, 0.0, 0.0, 0.0, 0.0, 0.0, 0.0, 0.0, 0.0, 0.0, 0.0, 0.0, 0.0, 0.0, 0.0, 0.0, 0.0, 0.0, 0.0, 0.0, 0.0, 0.0, 0.0, 0.0, 0.0, 0.0, 0.0, 0.0, 0.0, 0.0, 0.0, 0.0, 0.0, 0.0, 0.0, 0.0, 0.0, 0.0, 0.0, 0.0, 0.0, 0.0, 0.0, 0.0, 0.0, 0.0, 0.0, 0.0, 0.0, 0.0, 0.0, 0.0, 0.0, 0.0, 0.0, 0.0, 0.0, 0.0, 0.0, 0.0, 0.0, 0.0, 0.0, 0.0, 0.0, 0.0, 0.0, 0.0, 0.0, 0.0, 0.0, 0.0, 0.0, 0.0, 0.0, 0.0, 0.0, 0.0, 0.0, 0.0, 0.0, 0.0, 0.0, 0.0, 0.0, 0.0, 0.0, 0.0, 0.0, 0.0, 0.0, 0.0, 0.0, 0.0, 0.0, 0.0, 0.0, 0.0, 0.0, 0.0, 0.0, 0.0, 0.0, 0.0, 0.0, 0.0, 0.0, 0.0, 0.0, 0.0, 0.0, 0.0, 0.0, 0.0, 0.0, 0.0, 0.0, 0.0, 0.0, 0.0, 0.0, 0.0, 0.0, 0.0, 0.0, 0.0, 0.0, 0.0, 0.0, 0.0, 0.0, 0.0, 0.0, 0.0, 0.0, 0.0, 0.0, 0.0, 0.0, 0.0, 0.0, 0.0, 0.0, 0.0, 0.0, 0.0, 0.0, 0.0, 0.0, 0.0, 0.0, 0.0, 0.0, 0.0, 0.0, 0.0, 0.0, 0.0, 0.0, 0.0, 0.0, 0.0, 0.0, 0.0, 0.0, 0.0, 0.0, 0.0, 0.0, 0.0, 0.0, 0.0, 0.0, 0.0, 0.0, 0.0, 0.0, 0.0, 0.0, 0.0, 0.0, 0.0, 0.0, 0.0, 0.0, 0.0, 0.0, 0.0, 0.0, 0.0, 0.0, 0.0, 0.0, 0.0, 0.0, 0.0, 0.0, 0.0, 0.0, 0.0, 0.0, 0.0, 0.0, 0.0, 0.0, 0.0, 0.0, 0.0, 0.0, 0.0, 0.0, 0.0, 0.0, 0.0, 0.0, 0.0, 0.0, 0.0, 0.0, 0.0, 0.0, 0.0, 0.0, 0.0, 0.0, 0.0, 0.0, 0.0, 0.0, 0.0, 0.0, 0.0, 0.0, 0.0, 0.0, 0.0, 0.0, 0.0, 0.0, 0.0, 0.0, 0.0, 0.0, 0.0, 0.0, 0.0, 0.0, 0.0, 0.0, 0.0, 0.0, 0.0, 0.0, 0.0, 0.0, 0.0, 0.0, 0.0, 0.0, 0.0, 0.0, 0.0, 0.0, 0.0, 0.0, 0.0, 0.0, 0.0, 0.0, 0.0, 0.0, 0.0, 0.0, 0.0, 0.0, 0.0, 0.0, 0.0, 0.0, 0.0, 0.0, 0.0, 0.0, 0.0, 0.0, 0.0, 0.0, 0.0, 0.0, 0.0, 0.0, 0.0, 0.0, 0.0, 0.0, 0.0, 0.0, 0.0, 0.0, 0.0, 0.0, 0.0, 0.0, 0.0, 0.0, 0.0, 0.0, 0.0, 0.0, 0.0, 0.0, 0.0, 0.0, 0.0, 0.0, 0.0, 0.0, 0.0, 0.0, 0.0, 0.0, 0.0, 0.0, 0.0, 0.0, 0.0, 0.0, 0.0, 0.0, 0.0, 0.0, 0.0, 0.0, 0.0, 0.0, 0.0, 0.0, 0.0, 0.0, 0.0, 0.0, 0.0, 0.0, 0.0, 0.0, 0.0, 0.0, 0.0, 0.0, 0.0, 0.0, 0.0, 0.0, 0.0, 0.0, 0.0, 0.0, 0.0, 0.0, 0.0, 0.0, 0.0, 0.0, 0.0, 0.0, 0.0, 0.0, 0.0, 0.0, 0.0, 0.0, 0.0, 0.0, 0.0, 0.0, 0.0, 0.0, 0.0, 0.0, 0.0, 0.0, 0.0, 0.0, 0.0, 0.0, 0.0, 0.0, 0.0, 0.0, 0.0, 0.0, 0.0, 0.0, 0.0, 0.0, 0.0, 0.0, 0.0, 0.0, 0.0, 0.0, 0.0, 0.0, 0.0, 0.0, 0.0, 0.0, 0.0, 0.0, 0.0, 0.0, 0.0, 0.0, 0.0, 0.0, 0.0, 0.0, 0.0, 0.0, 0.0, 0.0, 0.0, 0.0, 0.0, 0.0, 0.0, 0.0, 0.0, 0.0, 0.0, 0.0, 0.0, 0.0, 0.0, 0.0, 0.0, 0.0, 0.0, 0.0, 0.0, 0.0, 0.0, 0.0, 0.0, 0.0, 0.0, 0.0, 0.0, 0.0, 0.0, 0.0, 0.0, 0.0, 0.0, 0.0, 0.0, 0.0, 0.0, 0.0, 0.0, 0.0, 0.0, 0.0, 0.0, 0.0, 0.0, 0.0, 0.0, 0.0, 0.0, 0.0, 0.0, 0.0, 0.0, 0.0, 0.0, 0.0, 0.0, 0.0, 0.0, 0.0, 0.0, 0.0, 0.0, 0.0, 0.0, 0.0, 0.0, 0.0, 0.0, 0.0, 0.0, 0.0, 0.0, 0.0, 0.0, 0.0, 0.0, 0.0, 0.0, 0.0, 0.0, 0.0, 0.0, 0.0, 0.0, 0.0, 0.0, 0.0, 0.0, 0.0, 0.0, 0.0, 0.0, 0.0, 0.0, 0.0, 0.0, 0.0, 0.0, 0.0, 0.0, 0.0, 0.0, 0.0, 0.0, 0.0, 0.0, 0.0, 0.0, 0.0, 0.0, 0.0, 0.0, 0.0, 0.0, 0.0, 0.0, 0.0, 0.0, 0.0, 0.0, 0.0, 0.0, 0.0, 0.0, 0.0, 0.0, 0.0, 0.0, 0.0, 0.0, 0.0, 0.0, 0.0, 0.0, 0.0, 0.0, 0.0, 0.0, 0.0, 0.0, 0.0, 0.0, 0.0, 0.0, 0.0, 0.0, 0.0, 0.0, 0.0, 0.0, 0.0, 0.0, 0.0, 0.0, 0.0, 0.0, 0.0, 0.0, 0.0, 0.0, 0.0, 0.0, 0.0, 0.0, 0.0, 0.0, 0.0, 0.0, 0.0, 0.0, 0.0, 0.0, 0.0, 0.0, 0.0, 0.0, 0.0, 0.0, 0.0, 0.0, 0.0, 0.0, 0.0, 0.0, 0.0, 0.0, 0.0, 0.0, 0.0, 0.0, 0.0, 0.0, 0.0, 0.0, 0.0, 0.0, 0.0, 0.0, 0.0, 0.0, 0.0, 0.0, 0.0, 0.0, 0.0, 0.0, 0.0, 0.0, 0.0, 0.0, 0.0, 0.0, 0.0, 0.0, 0.0, 0.0, 0.0, 0.0, 0.0, 0.0, 0.0, 0.0, 0.0, 0.0, 0.0, 0.0, 0.0, 0.0, 0.0, 0.0, 0.0, 0.0, 0.0, 0.0, 0.0, 0.0, 0.0, 0.0, 0.0, 0.0, 0.0, 0.0, 0.0, 0.0, 0.0, 0.0, 0.0, 0.0, 0.0, 0.0, 0.0, 0.0, 0.0, 0.0, 0.0, 0.0, 0.0, 0.0, 0.0, 0.0, 0.0, 0.0, 0.0, 0.0, 0.0, 0.0, 0.0, 0.0, 0.0, 0.0, 0.0, 0.0, 0.0, 0.0, 0.0, 0.0, 0.0, 0.0, 0.0, 0.0, 0.0, 0.0, 0.0, 0.0, 0.0, 0.0, 0.0, 0.0, 0.0, 0.0, 0.0, 0.0, 0.0, 0.0, 0.0, 0.0, 0.0, 0.0, 0.0, 0.0, 0.0, 0.0, 0.0, 0.0, 0.0, 0.0, 0.0, 0.0, 0.0, 0.0, 0.0, 0.0, 0.0, 0.0, 0.0, 0.0, 0.0, 0.0, 0.0, 0.0, 0.0, 0.0, 0.0, 0.0, 0.0, 0.0, 0.0, 0.0, 0.0, 0.0, 0.0, 0.0, 0.0, 0.0, 0.0, 0.0, 0.0, 0.0, 0.0, 0.0, 0.0, 0.0, 0.0, 0.0, 0.0, 0.0, 0.0, 0.0, 0.0, 0.0, 0.0, 0.0, 0.0, 0.0, 0.0, 0.0, 0.0, 0.0, 0.0, 0.0, 0.0, 0.0, 0.0, 0.0, 0.0, 0.0, 0.0, 0.0, 0.0, 0.0, 0.0, 0.0, 0.0, 0.0, 0.0, 0.0, 0.0, 0.0, 0.0, 0.0, 0.0, 0.0, 0.0, 0.0, 0.0, 0.0, 0.0, 0.0, 0.0, 0.0, 0.0, 0.0, 0.0, 0.0, 0.0, 0.0, 0.0, 0.0, 0.0, 0.0, 0.0, 0.0, 0.0, 0.0, 0.0, 0.0, 0.0, 0.0, 0.0])
me_cube_001.materials.append(mat_material_001)
me_cube_001.materials.append(mat_material_002)
me_cube_001.materials.append(mat_material_003)
me_cube_001.materials.append(mat_material_004)
me_cube_001.materials.append(mat_material_005)
me_cube_001.materials.append(mat_material_006)
me_cube_001.materials.append(mat_material_007)
me_cube_001.materials.append(mat_material_008)
me_cube_001.materials.append(mat_material_009)
me_cube_001.materials.append(mat_material_010)
me_cube_001.materials.append(mat_material_011)
me_cube_001.materials.append(mat_material_012)
me_cube_001.use_remesh_preserve_volume = False
me_cube_001.use_remesh_preserve_attributes = False
me_cube_001.use_mirror_vertex_groups = False
me_cube_001.update()

# ---- objects
ob_cube_001 = bpy.data.objects.new('Cube.001', me_cube_001)

# ---- transforms, parenting, visibility, modifiers, constraints
ob_cube_001.location = (0.0, 0.01607, 1.474)
ob_cube_001.lock_rotations_4d = False
ob_cube_001.empty_display_type = 'ARROWS'
ob_cube_001.lineart.crease_threshold = 0.0
_m = ob_cube_001.modifiers.new('Subdivision', 'SUBSURF')
_m.quality = 6
_m.levels = 6
_m.render_levels = 6

# ---- collection membership
col_collection.objects.link(ob_cube_001)

# ---- scene / render settings (as saved in the file)
scene.frame_start = 1; scene.frame_end = 250; scene.frame_set(1)
scene.render.engine = 'BLENDER_EEVEE_NEXT'
scene.cycles.use_denoising = False
scene.cycles.samples = 128
scene.cycles.sampling_pattern = 'TABULATED_SOBOL'
scene.cycles.use_adaptive_sampling = False
scene.cycles.use_light_tree = False
scene.view_settings.view_transform = 'Filmic'
bpy.context.view_layer.update()

# ---- added for rendering (the .blend has no active camera): camera
cam_auto = bpy.data.cameras.new('AutoCamera')
cam_auto.lens = 50.0
cam_auto.sensor_width = 36.0
cam_auto.clip_end = 1000.0
ob_auto_camera = bpy.data.objects.new('AutoCamera', cam_auto)
scene.collection.objects.link(ob_auto_camera)
ob_auto_camera.location = (0.7051, -0.839839, 2.04417)
ob_auto_camera.rotation_euler = (1.09748, -7.21219e-08, 0.694738)
scene.camera = ob_auto_camera
bpy.context.view_layer.update()
